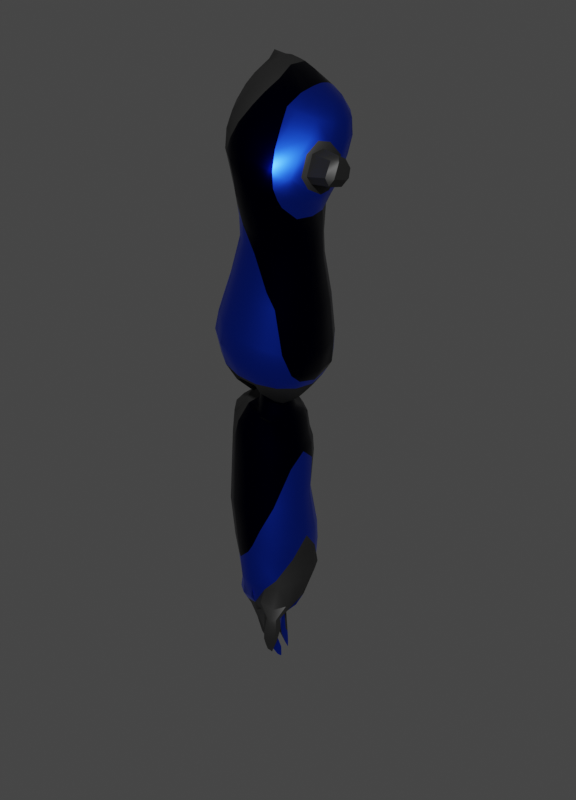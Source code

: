 # Source: BracoDir_3.blend  (saved by Blender 3.6.11; exported with 4.5.12 LTS)
import bpy
from mathutils import Matrix  # noqa: F401  (used for matrix-valued properties, if any)

bpy.ops.wm.read_factory_settings(use_empty=True)
scene = bpy.context.scene
scene.name = 'Scene'

# ---- collections
col_collection = bpy.data.collections.new('Collection'); scene.collection.children.link(col_collection)

# ---- materials (node trees are filled in below, after node groups)
mat_metal_base = bpy.data.materials.new('Metal_Base')
mat_metal_base.use_transparent_shadow = False
mat_azul_petroleo = bpy.data.materials.new('Azul Petroleo')
mat_azul_petroleo.alpha_threshold = 0.0
mat_azul_petroleo.use_transparent_shadow = False
mat_azul_petroleo.roughness = 0.5
mat_azul_petroleo.line_color = (0.0, 0.0, 0.0, 1.0)
mat_metal_cor = bpy.data.materials.new('Metal_Cor')
mat_metal_cor.use_transparent_shadow = False

# ---- node groups
ng_auto_smooth = bpy.data.node_groups.new('Auto Smooth', 'GeometryNodeTree')
_s = ng_auto_smooth.interface.new_socket(name='Geometry', in_out='OUTPUT', socket_type='NodeSocketGeometry')
_s = ng_auto_smooth.interface.new_socket(name='Geometry', in_out='INPUT', socket_type='NodeSocketGeometry')
_s = ng_auto_smooth.interface.new_socket(name='Angle', in_out='INPUT', socket_type='NodeSocketFloat')
_s.subtype = 'ANGLE'
_s.min_value = 0.0
_s.max_value = 3.142
ng_auto_smooth.is_modifier = True
_N = ng_auto_smooth.nodes; _L = ng_auto_smooth.links
n0 = _N.new('NodeGroupOutput'); n0.name = 'Group Output'; n0.location = (480, -100)
n1 = _N.new('NodeGroupInput'); n1.name = 'Group Input'; n1.location = (-420, -300)
n2 = _N.new('NodeGroupInput'); n2.name = 'Group Input.001'; n2.location = (-60, -100)
n3 = _N.new('GeometryNodeSetShadeSmooth'); n3.name = 'Set Shade Smooth'; n3.location = (120, -100)
n3.domain = 'EDGE'
n4 = _N.new('GeometryNodeSetShadeSmooth'); n4.name = 'Set Shade Smooth.001'; n4.location = (300, -100)
n5 = _N.new('GeometryNodeInputMeshEdgeAngle'); n5.name = 'Edge Angle'; n5.location = (-420, -220)
n6 = _N.new('GeometryNodeInputEdgeSmooth'); n6.name = 'Is Edge Smooth'; n6.location = (-60, -160)
n7 = _N.new('GeometryNodeInputShadeSmooth'); n7.name = 'Is Face Smooth'; n7.location = (-240, -340)
n8 = _N.new('FunctionNodeBooleanMath'); n8.name = 'Boolean Math'; n8.location = (-60, -220)
n9 = _N.new('FunctionNodeCompare'); n9.name = 'Compare'; n9.location = (-240, -180)
n9.operation = 'LESS_EQUAL'
_L.new(n5.outputs[0], n9.inputs[0])
_L.new(n4.outputs[0], n0.inputs[0])
_L.new(n1.outputs[1], n9.inputs[1])
_L.new(n9.outputs[0], n8.inputs[0])
_L.new(n7.outputs[0], n8.inputs[1])
_L.new(n2.outputs[0], n3.inputs[0])
_L.new(n6.outputs[0], n3.inputs[1])
_L.new(n3.outputs[0], n4.inputs[0])
_L.new(n8.outputs[0], n3.inputs[2])
n0.is_active_output = True

# ---- material node trees
mat_metal_base.use_nodes = True; mat_metal_base.node_tree.nodes.clear()
_N = mat_metal_base.node_tree.nodes; _L = mat_metal_base.node_tree.links
n0 = _N.new('ShaderNodeBsdfPrincipled'); n0.name = 'Principled BSDF'; n0.location = (10, 300)
n0.distribution = 'GGX'
n0.subsurface_method = 'RANDOM_WALK_SKIN'
n0.inputs[0].default_value = (0.0, 0.0002903, 0.01075, 1.0)
n0.inputs[1].default_value = 1.0
n0.inputs[2].default_value = 0.32
n0.inputs[3].default_value = 1.45
n0.inputs[13].default_value = 0.32
n0.inputs[27].default_value = (0.0, 0.0, 0.0, 1.0)
n0.inputs[28].default_value = 1.0
n1 = _N.new('ShaderNodeOutputMaterial'); n1.name = 'Material Output'; n1.location = (300, 300)
_L.new(n0.outputs[0], n1.inputs[0])
n1.is_active_output = True
mat_azul_petroleo.use_nodes = True; mat_azul_petroleo.node_tree.nodes.clear()
_N = mat_azul_petroleo.node_tree.nodes; _L = mat_azul_petroleo.node_tree.links
n0 = _N.new('ShaderNodeOutputMaterial'); n0.name = 'Material Output'; n0.location = (300, 300)
n1 = _N.new('ShaderNodeBsdfPrincipled'); n1.name = 'Principled BSDF'; n1.location = (10, 300)
n1.distribution = 'GGX'
n1.subsurface_method = 'RANDOM_WALK_SKIN'
n1.inputs[0].default_value = (0.01109, 0.01109, 0.01109, 1.0)
n1.inputs[3].default_value = 1.45
n1.inputs[27].default_value = (0.0, 0.0, 0.0, 1.0)
n1.inputs[28].default_value = 1.0
_L.new(n1.outputs[0], n0.inputs[0])
n0.is_active_output = True
mat_metal_cor.use_nodes = True; mat_metal_cor.node_tree.nodes.clear()
_N = mat_metal_cor.node_tree.nodes; _L = mat_metal_cor.node_tree.links
n0 = _N.new('ShaderNodeBsdfPrincipled'); n0.name = 'Principled BSDF'; n0.location = (10, 300)
n0.distribution = 'GGX'
n0.subsurface_method = 'RANDOM_WALK_SKIN'
n0.inputs[0].default_value = (0.01392, 0.0809, 1.0, 1.0)
n0.inputs[1].default_value = 1.0
n0.inputs[2].default_value = 0.32
n0.inputs[3].default_value = 1.45
n0.inputs[13].default_value = 0.32
n0.inputs[27].default_value = (0.0, 0.0, 0.0, 1.0)
n0.inputs[28].default_value = 1.0
n1 = _N.new('ShaderNodeOutputMaterial'); n1.name = 'Material Output'; n1.location = (300, 300)
_L.new(n0.outputs[0], n1.inputs[0])
n1.is_active_output = True

# ---- world
world_world = bpy.data.worlds.new('World'); scene.world = world_world
world_world.use_nodes = True; world_world.node_tree.nodes.clear()
_N = world_world.node_tree.nodes; _L = world_world.node_tree.links
n0 = _N.new('ShaderNodeOutputWorld'); n0.name = 'World Output'; n0.location = (300, 300)
n1 = _N.new('ShaderNodeBackground'); n1.name = 'Background'; n1.location = (10, 300)
n1.inputs[0].default_value = (0.05088, 0.05088, 0.05088, 1.0)
_L.new(n1.outputs[0], n0.inputs[0])
n0.is_active_output = True
world_world.color = (0.05088, 0.05088, 0.05088)
world_world.use_sun_shadow = False
world_world.sun_shadow_jitter_overblur = 0.0

# ---- meshes
me_bracodir = bpy.data.meshes.new('BracoDir')
me_bracodir.from_pydata([(0.03042, 1.521, 1.462), (0.2374, 1.359, 8.591), (0.6446, 1.396, 1.66), (0.4067, 1.354, 8.643), (1.165, 1.039, 1.828), (0.6292, 1.295, 8.721), (1.513, 0.5065, 1.941), (0.7485, 1.199, 8.738), (1.635, -0.1222, 1.98), (1.023, 1.084, 8.83), (1.513, -0.7508, 1.941), (0.8567, 0.9688, 8.795), (1.165, -1.284, 1.828), (0.6292, 0.8702, 8.725), (0.6446, -1.64, 1.66), (0.4067, 0.7992, 8.649), (0.03042, -1.765, 1.462), (0.2122, 0.7626, 8.589), (-0.5837, -1.64, 1.264), (-0.09687, 0.7826, 8.434), (-1.104, -1.284, 1.096), (-0.2984, 0.8404, 8.339), (-1.452, -0.7508, 0.9833), (-0.4418, 0.9329, 8.273), (-1.526, -0.1222, 0.9439), (-0.4921, 1.046, 8.249), (-1.452, 0.5065, 0.9833), (-0.4393, 1.162, 8.266), (-1.104, 1.039, 1.096), (-0.2991, 1.265, 8.335), (-0.5837, 1.396, 1.264), (-0.1007, 1.338, 8.439), (-0.2881, 0.5806, 0.6902), (0.5162, 0.6076, 0.5637), (0.5733, 0.3094, -0.1325), (0.7084, 0.1337, -0.07346), (0.7559, -0.07351, -0.05272), (0.7084, -0.2808, -0.07346), (0.5733, -0.4564, -0.1325), (0.5162, -0.7754, 0.5637), (-0.2881, -0.856, 0.6902), (-0.3385, -0.5738, -0.1872), (-0.5377, -0.4564, -0.219), (-0.674, -0.2808, -0.1627), (-0.7219, -0.07351, -0.1429), (-0.674, 0.1337, -0.1627), (-0.5377, 0.3094, -0.219), (-0.3385, 0.4268, -0.1872), (-0.3175, 1.051, 5.627), (0.08036, 0.9491, 5.778), (0.4177, 0.6598, 5.906), (0.643, 0.2269, 5.992), (0.7222, -0.2838, 6.022), (0.643, -0.7944, 5.992), (0.4177, -1.227, 5.906), (0.08036, -1.517, 5.778), (-0.3175, -1.618, 5.627), (-0.7154, -1.517, 5.476), (-1.053, -1.227, 5.348), (-1.278, -0.7944, 5.263), (-1.357, -0.2838, 5.233), (-1.278, 0.2269, 5.263), (-1.053, 0.6598, 5.348), (-0.7154, 0.9491, 5.476), (-0.2354, 1.678, 7.915), (0.2897, 1.603, 8.1), (0.7348, 1.39, 8.257), (1.032, 1.071, 8.361), (1.137, 0.6941, 8.398), (1.032, 0.3175, 8.361), (0.7348, -0.001734, 8.257), (0.2897, -0.215, 8.1), (-0.2354, -0.29, 7.915), (-0.7604, -0.215, 7.73), (-1.205, -0.001733, 7.573), (-1.503, 0.3175, 7.469), (-1.607, 0.6941, 7.432), (-1.503, 1.071, 7.469), (-1.205, 1.39, 7.573), (-0.7604, 1.603, 7.73), (0.1209, 1.052, 6.286), (0.5273, 0.7445, 6.431), (0.7988, 0.2844, 6.528), (0.8942, -0.2584, 6.562), (0.7988, -0.8011, 6.528), (0.5273, -1.261, 6.431), (0.1209, -1.569, 6.286), (-0.3585, -1.677, 6.115), (-0.8379, -1.569, 5.944), (-1.244, -1.261, 5.799), (-1.485, -0.8011, 5.702), (-1.599, -0.2584, 5.668), (-1.485, 0.2844, 5.702), (-1.244, 0.7445, 5.799), (-0.8379, 1.052, 5.944), (-0.3585, 1.16, 6.115), (-0.2789, 1.398, 6.804), (0.2795, 1.287, 7.047), (0.7528, 0.9727, 7.254), (1.069, 0.5016, 7.391), (1.18, -0.05405, 7.44), (1.069, -0.6097, 7.391), (0.7528, -1.081, 7.254), (0.2795, -1.396, 7.047), (-0.2789, -1.506, 6.804), (-0.8373, -1.396, 6.56), (-1.311, -1.081, 6.354), (0.4273, -0.6143, -7.655), (-0.05526, -0.9352, -7.207), (-1.627, 0.5016, 6.216), (-1.311, 0.9727, 6.354), (-0.8373, 1.287, 6.56), (-0.2403, 1.621, 7.207), (0.3362, 1.514, 7.442), (0.8249, 1.21, 7.641), (1.093, 0.7552, 7.775), (1.227, 0.2184, 7.841), (1.093, -0.3184, 7.775), (0.8249, -0.7735, 7.641), (0.3362, -1.078, 7.442), (-0.2403, -1.184, 7.207), (-0.8167, -1.078, 6.972), (-1.305, -0.7735, 6.773), (-0.06187, 0.653, -7.149), (-1.735, 0.3469, 6.719), (-1.632, 0.7552, 6.639), (-1.305, 1.21, 6.773), (-0.8167, 1.514, 6.972), (-0.2618, 1.687, 7.597), (0.3012, 1.597, 7.812), (0.7784, 1.339, 7.995), (1.097, 0.9545, 8.117), (1.209, 0.5005, 8.16), (1.097, 0.04656, 8.117), (0.7784, -0.3383, 7.995), (0.3012, -0.5955, 7.812), (-0.2618, -0.6858, 7.597), (-0.8247, -0.5955, 7.381), (-1.302, -0.3383, 7.198), (-1.621, 0.04656, 7.076), (-1.733, 0.5005, 7.033), (-1.621, 0.9545, 7.076), (-1.302, 1.339, 7.198), (-0.8247, 1.597, 7.381), (0.5553, 1.354, 2.2), (1.065, 1.01, 2.356), (1.405, 0.4951, 2.46), (1.524, -0.1124, 2.497), (1.405, -0.7199, 2.46), (1.065, -1.235, 2.356), (0.5553, -1.579, 2.2), (-0.04527, -1.7, 2.016), (-0.6459, -1.579, 1.832), (-1.155, -1.235, 1.676), (-1.495, -0.7199, 1.572), (-1.595, -0.1124, 1.565), (-1.495, 0.4951, 1.572), (-1.155, 1.01, 1.676), (-0.6459, 1.354, 1.832), (-0.04527, 1.475, 2.016), (-0.293, 0.9379, 4.263), (0.1282, 0.8535, 4.403), (0.4852, 0.6132, 4.522), (0.7238, 0.2535, 4.602), (0.8076, -0.1708, 4.629), (0.7238, -0.5951, 4.602), (0.4852, -0.9548, 4.522), (0.1282, -1.195, 4.403), (-0.293, -1.28, 4.263), (-0.7142, -1.195, 4.123), (-1.071, -0.9548, 4.004), (-1.31, -0.5951, 3.924), (-1.394, -0.1708, 3.897), (-1.31, 0.2535, 3.924), (-1.071, 0.6132, 4.004), (-0.7142, 0.8535, 4.123), (1.446, -0.1319, 1.202), (1.321, 0.421, 1.156), (-0.4378, -1.467, 0.7171), (0.09439, -1.577, 0.8512), (-0.889, 0.8898, 0.6033), (-1.19, 0.421, 0.5273), (1.078, 0.8898, 1.099), (0.6266, 1.203, 0.9854), (0.6266, -1.467, 0.9854), (1.078, -1.154, 1.099), (-1.296, -0.1319, 0.5006), (-1.19, -0.6848, 0.5273), (1.321, -0.6848, 1.156), (-0.889, -1.154, 0.6033), (-0.4378, 1.203, 0.7171), (0.09439, 1.313, 0.8512), (1.155, -0.1416, 0.632), (-0.3599, -1.21, 0.3211), (-0.7246, 0.6764, 0.2505), (0.8651, 0.6764, 0.5585), (0.4748, -1.21, 0.4878), (-1.054, -0.1416, 0.1867), (1.07, -0.5843, 0.6154), (-0.7246, -0.9596, 0.2505), (-0.3599, 0.9272, 0.3211), (1.07, 0.3011, 0.6154), (-0.2636, -1.298, 0.5498), (-0.9682, 0.3011, 0.2033), (0.5004, 0.9272, 0.4878), (0.8651, -0.9596, 0.5585), (-0.9682, -0.5843, 0.2033), (-0.1755, 1.015, 0.5755), (-0.2942, 0.9222, 4.809), (0.1155, 0.8366, 4.945), (0.4628, 0.5929, 5.06), (0.6948, 0.2281, 5.137), (0.7763, -0.2023, 5.164), (0.6948, -0.6326, 5.137), (0.4628, -0.9974, 5.06), (0.1155, -1.241, 4.945), (-0.2942, -1.327, 4.809), (-0.7038, -1.241, 4.673), (-1.051, -0.9974, 4.558), (-1.283, -0.6326, 4.481), (-1.365, -0.2023, 4.454), (-1.283, 0.2281, 4.481), (-1.051, 0.5929, 4.558), (-0.7038, 0.8366, 4.673), (0.3508, 1.174, 3.255), (0.7871, 0.8793, 3.393), (1.079, 0.4386, 3.486), (1.181, -0.08119, 3.518), (1.079, -0.601, 3.486), (0.7871, -1.042, 3.393), (0.3508, -1.336, 3.255), (-0.1639, -1.44, 3.092), (-0.6786, -1.336, 2.929), (-1.115, -1.042, 2.791), (-1.406, -0.601, 2.699), (-1.499, -0.08119, 2.681), (-1.406, 0.4386, 2.699), (-1.115, 0.8793, 2.791), (-0.6786, 1.174, 2.929), (-0.1639, 1.277, 3.092), (0.2117, 1.129, 6.622), (0.6653, 0.8143, 6.801), (0.9683, 0.3439, 6.92), (1.075, -0.2111, 6.962), (0.9683, -0.766, 6.92), (0.6653, -1.237, 6.801), (0.2117, -1.551, 6.622), (-0.3233, -1.661, 6.41), (-0.8582, -1.551, 6.199), (-1.312, -1.237, 6.02), (-1.572, -0.766, 5.9), (-1.66, -0.3445, 5.858), (-1.572, 0.3439, 5.9), (-1.312, 0.8143, 6.02), (-0.8582, 1.129, 6.199), (-0.3233, 1.239, 6.41), (-0.147, 1.56, 8.226), (0.3165, 1.514, 8.379), (0.7095, 1.371, 8.509), (0.95, 1.15, 8.572), (1.06, 0.8888, 8.591), (0.95, 0.6271, 8.574), (0.7095, 0.4041, 8.513), (0.3165, 0.2507, 8.384), (-0.147, 0.1925, 8.231), (-0.5944, 0.2361, 8.054), (-0.9717, 0.3779, 7.912), (-1.23, 0.5954, 7.815), (-1.321, 0.8556, 7.78), (-1.228, 1.119, 7.81), (-0.9722, 1.345, 7.909), (-0.5973, 1.5, 8.057), (0.481, 0.3681, -0.1383), (0.4981, -0.5151, -0.141), (0.003782, 0.2658, 0.8317), (0.3835, 0.2364, 0.8639), (0.435, -0.3622, 0.8783), (0.3835, -0.3834, 0.8639), (0.003782, -0.4128, 0.8317), (-0.1465, -0.392, 0.8277), (-0.1465, 0.245, 0.8277), (0.435, 0.2151, 0.8783), (-0.2609, 0.468, 0.5853), (0.3981, 0.4268, 0.6298), (0.5845, -0.5151, 0.6572), (0.3981, -0.5738, 0.6298), (-0.03287, -0.6151, 0.5853), (-0.329, -0.5738, 0.5685), (-0.329, 0.4268, 0.5685), (0.5845, 0.3681, 0.6572), (0.3067, -1.24, 0.5683), (0.3225, 0.9604, 0.5807), (0.06396, 0.4318, -0.2092), (0.2229, 0.3947, -0.2098), (0.1621, 1.333, -4.812), (0.4529, 1.516, -2.422), (0.6119, 1.234, -4.886), (0.8978, 1.42, -2.422), (0.9932, 0.9538, -4.948), (1.275, 1.148, -2.423), (1.248, 0.5337, -4.989), (1.527, 0.7403, -2.423), (1.337, 0.03825, -5.004), (1.616, 0.2596, -2.423), (1.248, -0.4572, -4.989), (1.527, -0.2211, -2.423), (0.9932, -0.8773, -4.948), (1.275, -0.6287, -2.423), (0.6119, -1.158, -4.886), (0.8978, -0.901, -2.422), (0.1621, -1.257, -4.812), (0.4529, -0.9966, -2.422), (-0.2877, -1.158, -4.739), (0.007923, -0.901, -2.421), (-0.669, -0.8773, -4.677), (-0.3693, -0.6287, -2.421), (-0.9238, -0.4572, -4.636), (-0.6213, -0.2211, -2.421), (-1.013, 0.03825, -4.621), (-0.7098, 0.2596, -2.421), (-0.9238, 0.5337, -4.636), (-0.6213, 0.7403, -2.421), (-0.669, 0.9538, -4.677), (-0.3693, 1.148, -2.421), (-0.2877, 1.234, -4.739), (0.007923, 1.42, -2.421), (0.3577, 0.289, -0.2103), (0.4477, 0.1309, -0.2106), (0.4794, -0.05563, -0.2107), (0.4477, -0.2421, -0.2106), (0.3577, -0.4003, -0.2103), (0.2229, -0.5059, -0.2098), (0.06396, -0.543, -0.2092), (-0.09501, -0.5059, -0.2086), (-0.2298, -0.4003, -0.2081), (-0.3198, -0.2421, -0.2078), (-0.3514, -0.05563, -0.2077), (-0.3198, 0.1309, -0.2078), (-0.2298, 0.289, -0.2081), (-0.09501, 0.3947, -0.2086), (0.0645, 0.4632, 0.9913), (-0.1055, 0.4235, 0.9919), (-0.2496, 0.3105, 0.9924), (-0.3459, 0.1415, 0.9928), (-0.3797, -0.05797, 0.9929), (-0.3459, -0.2574, 0.9928), (-0.2496, -0.4265, 0.9924), (-0.1055, -0.5395, 0.9919), (0.0645, -0.5791, 0.9913), (0.2345, -0.5395, 0.9907), (0.3786, -0.4265, 0.9902), (0.4749, -0.2574, 0.9898), (0.5087, -0.05797, 0.9897), (0.4749, 0.1415, 0.9898), (0.3786, 0.3105, 0.9902), (0.2345, 0.4235, 0.9907), (-0.01252, 1.311, -5.961), (0.3523, 1.209, -6.02), (0.6616, 0.9169, -6.07), (0.8682, 0.4799, -6.104), (0.9408, -0.03552, -6.116), (0.8682, -0.551, -6.104), (0.6616, -0.9879, -6.07), (0.3523, -1.28, -6.02), (-0.01252, -1.382, -5.961), (-0.3773, -1.28, -5.901), (-0.6866, -0.9879, -5.851), (-0.8933, -0.551, -5.817), (-0.9658, -0.03552, -5.805), (-0.8933, 0.4799, -5.817), (-0.6866, 0.9169, -5.851), (-0.3773, 1.209, -5.901), (-0.04672, 1.261, -6.206), (0.3441, 1.163, -6.269), (0.6755, 0.8823, -6.323), (0.8969, 0.4624, -6.359), (0.9746, -0.033, -6.372), (0.8969, -0.5284, -6.359), (0.6755, -0.9483, -6.323), (0.3441, -1.229, -6.269), (-0.04672, -1.327, -6.206), (-0.4376, -1.229, -6.142), (-0.7689, -0.9483, -6.088), (-0.9903, -0.5284, -6.052), (-1.068, -0.033, -6.04), (-0.9903, 0.4624, -6.052), (-0.7689, 0.8823, -6.088), (-0.4376, 1.163, -6.142), (-0.03787, 0.9505, -6.99), (0.4976, 0.9764, -7.05), (0.8101, 0.7526, -7.101), (1.019, 0.4177, -7.135), (1.092, 0.02268, -7.146), (1.019, -0.3724, -7.135), (0.8101, -0.7073, -7.101), (0.4976, -0.931, -7.05), (0.129, -1.01, -6.99), (-0.3201, -1.262, -6.647), (-0.665, -1.138, -6.837), (-0.8955, -0.7835, -6.799), (-0.9764, -0.3652, -6.786), (-0.8955, 0.05298, -6.799), (-0.665, 0.4075, -6.837), (-0.3201, 0.6444, -6.893), (0.3655, 1.255, -3.652), (0.8214, 1.163, -3.726), (1.208, 0.901, -3.789), (1.466, 0.5094, -3.831), (1.557, 0.04747, -3.846), (1.466, -0.4145, -3.831), (1.208, -0.8061, -3.789), (0.8214, -1.068, -3.726), (0.3655, -1.16, -3.652), (-0.09044, -1.068, -3.578), (-0.4593, -0.8061, -3.515), (-0.7352, -0.4145, -3.473), (-0.8259, 0.04747, -3.458), (-0.7352, 0.5094, -3.473), (-0.4484, 0.901, -3.515), (-0.09044, 1.163, -3.578), (0.03927, 0.5444, -0.5979), (-0.4331, 0.1861, -0.6293), (-0.3223, -0.4465, -0.622), (0.2349, -0.5723, -0.5848), (0.5506, -0.03605, -0.5638), (0.2349, 0.5002, -0.5848), (-0.1487, 0.4686, -0.6143), (-0.3223, 0.3744, -0.622), (-0.4721, -0.03605, -0.6319), (-0.4331, -0.2582, -0.6293), (-0.1564, -0.5723, -0.6109), (0.03927, -0.6165, -0.5979), (0.4008, -0.4465, -0.5738), (0.5117, -0.2582, -0.5664), (0.5117, 0.1861, -0.5664), (0.4008, 0.3744, -0.5738), (0.2483, 1.128, -0.8048), (-0.0562, 1.022, -0.9285), (-0.5767, 0.2355, -1.126), (-0.06741, -0.5892, -0.9278), (0.8317, -0.3957, -0.5777), (1.011, 0.5771, -0.508), (-0.5139, 0.5771, -1.102), (-0.3351, -0.3957, -1.032), (0.5641, -0.5892, -0.6819), (1.073, 0.2355, -0.4836), (0.5641, 1.06, -0.6819), (-0.3351, 0.8667, -1.032), (-0.5139, -0.1061, -1.102), (0.2483, -0.6571, -0.8048), (1.011, -0.1061, -0.508), (0.8317, 0.8667, -0.5777), (-0.4994, 0.4214, -0.9186), (-0.3699, -0.4302, -0.8852), (0.2813, -0.5996, -0.7173), (0.6501, 0.1223, -0.6222), (0.2813, 0.8443, -0.7173), (-0.3699, 0.6749, -0.8852), (-0.4994, -0.1767, -0.9186), (0.05262, -0.6591, -0.7762), (0.6047, -0.1767, -0.6339), (0.4751, 0.6749, -0.6673), (0.05262, 0.9038, -0.7762), (-0.1676, 0.8074, -0.8371), (-0.5449, 0.1223, -0.9303), (-0.176, -0.5996, -0.8352), (0.4751, -0.4302, -0.6673), (0.6047, 0.4214, -0.6339), (0.4783, 1.353, -1.294), (0.06804, 1.245, -1.458), (-0.6139, 0.2656, -1.725), (0.06034, -0.739, -1.459), (1.251, -0.5033, -0.9892), (1.487, 0.6817, -0.8957), (-0.5307, 0.6817, -1.693), (-0.294, -0.5033, -1.599), (0.8962, -0.739, -1.129), (1.57, 0.2656, -0.8628), (0.8962, 1.27, -1.129), (-0.294, 1.034, -1.599), (-0.5307, -0.1506, -1.693), (0.4783, -0.8218, -1.294), (1.487, -0.1506, -0.8957), (1.251, 1.034, -0.9892), (0.4604, 1.482, -1.793), (0.03034, 1.375, -1.876), (-0.6737, 0.2724, -2.014), (0.02638, -0.8449, -1.877), (1.262, -0.5827, -1.637), (1.508, 0.7352, -1.589), (-0.5874, 0.7352, -1.997), (-0.3416, -0.5827, -1.949), (0.8944, -0.8449, -1.708), (1.595, 0.2724, -1.572), (0.8944, 1.39, -1.708), (-0.3416, 1.127, -1.949), (-0.5874, -0.1904, -1.997), (0.4604, -0.9369, -1.793), (1.508, -0.1904, -1.589), (1.262, 1.127, -1.637), (-1.487, -0.4725, 6.859), (-1.69, -0.1646, 5.999), (-1.608, -0.2012, 6.957), (-1.751, 0.1575, 6.631), (-1.519, -0.7214, 6.355), (-1.711, 0.02181, 6.761), (-1.703, 0.1525, 6.271), (-1.614, -0.6643, 6.179), (-2.272, -0.4438, 6.78), (-2.279, -0.6238, 6.399), (-2.29, -0.002571, 6.558), (-2.357, -0.217, 6.319), (-2.098, -0.7417, 6.43), (-2.181, -0.3359, 6.909), (-2.091, -0.533, 6.809), (-2.243, -0.278, 6.144), (-2.248, -0.1508, 6.806), (-2.271, -0.03529, 6.311), (-2.172, -0.6887, 6.228), (0.2968, -0.4708, -7.65), (0.3878, 0.8334, -7.656), (0.6902, 0.7799, -7.503), (0.9465, 0.6275, -7.372), (1.082, 0.3995, -7.285), (1.13, 0.04322, -7.298), (1.076, -0.2286, -7.325), (0.9239, -0.4313, -7.402), (0.696, -0.5667, -7.518), (0.2679, 0.6267, -7.659), (0.8224, 0.9881, -5.544), (0.4782, 1.28, -5.488), (1.052, -0.4775, -5.582), (1.133, 0.03714, -5.595), (0.07219, 1.382, -5.422), (0.07219, -1.308, -5.422), (0.4782, -1.205, -5.488), (-0.9081, -0.4775, -5.263), (-0.6781, -0.9138, -5.3), (-0.6781, 0.9881, -5.3), (-0.9081, 0.5518, -5.263), (-0.3338, 1.28, -5.356), (1.052, 0.5518, -5.582), (0.8224, -0.9138, -5.544), (-0.3338, -1.205, -5.356), (-0.9888, 0.03714, -5.249), (0.975, -0.5233, -6.738), (1.052, -0.0533, -6.751), (0.7546, -0.9218, -6.703), (0.4247, -1.188, -6.649), (0.03548, -1.282, -6.586), (0.4247, 1.081, -6.649), (0.03548, 1.175, -6.586), (0.7546, 0.8152, -6.703), (0.975, 0.4167, -6.738), (-0.5393, -0.8423, -7.556), (-0.3887, -0.9106, -7.5), (-0.3887, -1.139, -7.591), (-0.5393, -1.368, -7.556), (-0.7354, -1.306, -7.524), (-0.8665, -1.214, -7.503), (-0.9125, -1.105, -7.496), (-0.8665, -0.9962, -7.503), (-0.7354, -0.9039, -7.524), (-0.5068, -0.8959, -7.841), (-0.3883, -0.9208, -7.772), (-0.3883, -1.131, -7.772), (-0.5068, -1.341, -7.841), (-0.653, -1.289, -7.939), (-0.7507, -1.211, -8.005), (-0.785, -1.119, -8.028), (-0.7507, -1.026, -8.005), (-0.653, -0.9482, -7.939), (-0.4359, -0.8892, -8.191), (-0.4078, -0.9324, -7.988), (-0.4078, -1.076, -7.988), (-0.4359, -1.184, -8.191), (-0.473, -1.134, -8.386), (-0.4978, -1.079, -8.451), (-0.5659, -1.048, -8.503), (-0.4978, -1.016, -8.517), (-0.473, -0.9399, -8.386), (0.8094, 0.103, -7.312), (0.4113, 0.09712, -7.82), (1.056, 0.2202, -7.141), (0.3772, -0.4402, -8.232), (0.2955, -0.2906, -8.208), (0.7203, 0.09827, -7.984), (0.8853, -0.03123, -7.974), (0.8466, -0.1612, -7.994), (0.7364, -0.3078, -8.05), (0.5716, -0.4058, -8.133), (0.2799, -0.03123, -8.281), (0.275, -0.3851, -8.511), (0.2069, -0.237, -8.454), (0.4355, 0.02882, -8.801), (0.5932, -0.03767, -8.813), (0.569, -0.1706, -8.79), (0.5, -0.2834, -8.724), (0.3968, -0.3587, -8.627), (0.2141, -0.06473, -8.454), (0.1072, -0.3315, -8.889), (0.1273, -0.2558, -8.764), (-0.04431, 0.005822, -9.256), (-0.09675, -0.04836, -9.518), (-0.1502, -0.1567, -9.452), (-0.09607, -0.2486, -9.349), (0.04986, -0.31, -9.138), (0.1359, -0.04836, -8.764), (0.449, 0.7399, -8.196), (0.6289, 0.708, -8.105), (0.7815, 0.6174, -8.028), (0.8477, 0.4817, -7.976), (0.3939, 0.5838, -8.145), (0.3925, 0.1893, -8.236), (0.7267, 0.1601, -7.991), (0.35, 0.7287, -8.533), (0.4705, 0.7016, -8.655), (0.5728, 0.6247, -8.758), (0.6053, 0.5095, -8.827), (0.2927, 0.5728, -8.494), (0.3033, 0.33, -8.498), (0.4784, 0.3463, -8.824), (0.07505, 0.4601, -8.972), (0.04205, 0.4416, -9.176), (-0.007292, 0.3884, -9.317), (-0.06748, 0.309, -9.432), (0.1017, 0.3967, -8.859), (0.07632, 0.1745, -8.901), (-0.05844, 0.1952, -9.199), (-0.3903, -0.6559, -7.139), (-0.5575, -0.7455, -7.101), (-0.8473, -0.9215, -7.041), (-0.8848, -1.047, -7.091), (-0.689, -1.282, -7.123), (-0.5575, -1.254, -7.101), (-0.7753, -0.8168, -7.065), (-0.3172, -1.093, -7.139), (-0.8447, -1.181, -7.099), (-1.622, 0.02903, 5.876), (-1.691, 0.3061, 6.262), (-1.446, -0.8472, 6.355), (-0.269, -0.09305, -7.172), (-1.476, -0.2332, 7.132), (-1.407, -0.6042, 6.856), (-0.05526, -0.01496, -7.384), (-1.598, -0.77, 6.071), (-0.7241, -0.2483, -7.056), (-0.905, -0.3163, -6.988), (-0.4577, -0.1611, -7.111), (0.5013, -1.197, -5.384), (0.008217, -1.223, -4.787), (0.1344, -1.279, -5.023), (-0.2022, -1.119, -4.236), (1.081, 0.01752, -5.736), (1.015, -0.4923, -5.687), (0.5053, 1.271, -5.366), (1.079, 0.01665, -5.742), (-0.2034, 1.204, -4.243), (0.0005556, 1.298, -4.786), (1.014, 0.5367, -5.692), (0.1319, 1.356, -5.04), (-0.5674, 0.8983, 8.194), (-1.045, -1.421, 6.125), (-0.5634, 0.681, 8.168), (-0.5089, -0.2509, 7.819), (-0.5484, 0.2316, 8.072), (-0.9399, -1.327, 6.515), (-0.5508, 0.2894, 8.087), (-0.6426, -0.6247, 7.451), (-0.5682, 1.04, 8.199), (-1.176, -1.249, 5.639), (-1.122, -1.354, 5.843), (-1.176, 0.7145, 5.639), (-0.9399, 1.219, 6.515), (-1.045, 0.999, 6.125), (-1.122, 0.8374, 5.843), (-0.6487, 1.625, 7.449), (-0.5196, 1.638, 7.815), (-0.5524, 1.506, 8.074), (-0.5666, 1.158, 8.186), (-0.5545, 1.485, 8.09), (-0.5639, 1.293, 8.165), (0.3685, -1.057, 7.455), (0.6778, -1.006, 6.485), (0.7399, -0.7986, 6.325), (0.6112, -1.246, 6.656), (0.4328, -1.294, 7.114), (0.2241, -0.2244, 8.077), (0.1507, 0.2298, 8.329), (0.5695, -1.303, 6.763), (0.612, 0.7874, 6.658), (0.685, 0.4773, 6.487), (0.7457, 0.2648, 6.345), (0.5723, 0.8788, 6.764), (0.372, 1.492, 7.457), (0.2235, 1.613, 8.077), (0.1506, 1.531, 8.324), (0.4396, 1.181, 7.117), (0.8213, -0.2691, 6.333), (-0.586, -0.9242, -7.894), (-0.8618, -0.9779, -7.39), (-0.8148, -0.9598, -7.511), (-0.6875, -0.9297, -7.766), (-1.368, -0.1288, 0.6391), (-0.8844, -1.197, 2.864), (0.446, -1.083, 5.375), (-0.6904, -1.29, 3.323), (0.6633, -0.7312, 5.658), (-1.338, -0.7221, 0.7845), (-1.286, -1.005, 1.037), (1.512, -0.2689, -2.771), (1.596, 0.1893, -2.895), (1.057, -0.7294, -1.677), (0.7269, -0.4058, -0.604), (0.7311, -0.4684, -0.6169), (0.7246, -0.1558, -0.5967), (1.057, 1.274, -1.677), (0.718, 0.4649, -0.5988), (0.7249, 0.944, -0.6193), (1.512, 0.6833, -2.771), (0.7203, 0.8068, -0.6057), (-1.286, 0.7608, 1.037), (0.6627, 0.2273, 5.666), (-1.338, 0.4693, 0.7845), (0.4464, 0.6172, 5.368), (-0.6911, 1.061, 3.348), (-0.9071, 1.02, 2.857), (0.7451, -0.2493, 5.783), (0.7201, 0.141, -0.5993)], [], [(256, 1, 696), (257, 3, 5, 258), (258, 5, 7, 259), (259, 7, 9, 260), (260, 9, 11, 261), (261, 11, 13, 262), (262, 13, 15, 263), (263, 15, 17, 688), (264, 17, 19, 667, 665), (265, 667, 663, 266), (266, 663, 661, 267), (267, 661, 669, 268), (268, 669, 679, 269), (269, 679, 681, 270), (3, 1, 17, 15, 13, 11, 9, 7, 5), (270, 681, 680, 271), (271, 680, 678), (201, 192, 36, 35), (32, 33, 283, 282), (202, 193, 41, 40), (203, 194, 46, 45), (204, 195, 34, 272, 33), (205, 196, 39, 273, 38), (206, 197, 44, 43), (192, 198, 37, 36), (193, 199, 42, 41), (194, 200, 47, 46), (195, 201, 35, 34), (196, 290, 202, 40, 39), (207, 291, 204, 33, 32), (197, 203, 45, 44), (198, 205, 38, 37), (199, 206, 43, 42), (200, 207, 32, 47), (223, 63, 48, 208), (222, 62, 63, 223), (221, 61, 62, 222), (220, 60, 61, 221), (219, 59, 60, 220), (218, 58, 59, 219), (217, 57, 58, 218), (216, 56, 57, 217), (215, 55, 56, 216), (214, 705, 215), (213, 707, 705, 214), (212, 727, 707, 213), (211, 722, 727, 212), (210, 724, 722, 211), (209, 724, 210), (208, 48, 49, 209), (143, 79, 677, 676), (142, 78, 79, 143), (141, 77, 78, 142), (140, 76, 77, 141), (139, 75, 76, 140), (138, 74, 75, 139, 642), (137, 73, 74, 138), (136, 72, 664, 668), (135, 687, 72, 136), (134, 70, 71, 135), (133, 69, 70, 134), (132, 68, 69, 133), (131, 67, 68, 132), (130, 66, 67, 131), (129, 65, 66, 130), (128, 64, 695, 129), (48, 95, 80, 49), (49, 80, 81, 50), (50, 81, 691, 692, 51), (51, 692, 698, 52), (52, 698, 684, 53), (53, 684, 683, 85, 54), (54, 85, 86, 55), (55, 86, 87, 56), (56, 87, 88, 57), (57, 88, 671, 670, 58), (58, 670, 59), (59, 90, 91, 60), (60, 91, 92, 61), (61, 672, 62), (62, 672, 675, 94, 63), (63, 94, 95, 48), (255, 96, 97, 240), (240, 97, 697, 693), (241, 98, 99, 242), (242, 99, 100, 243), (243, 100, 101, 244), (244, 101, 102, 245), (245, 102, 686, 689), (246, 103, 104, 247), (247, 104, 105, 248), (248, 105, 666, 662), (249, 106, 640, 645, 250), (250, 645, 251), (251, 501, 506, 639, 638), (252, 109, 110, 253), (253, 110, 673, 674), (254, 111, 96, 255), (96, 112, 113, 97), (97, 113, 694, 697), (98, 114, 115, 99), (99, 115, 116, 100), (100, 116, 117, 101), (101, 117, 118, 102), (102, 118, 682, 686), (103, 119, 120, 104), (104, 120, 121, 105), (105, 121, 666), (106, 122, 643, 640), (503, 506, 517, 510), (504, 500, 514, 512), (109, 125, 126, 110), (110, 126, 127, 673), (111, 127, 112, 96), (112, 128, 129, 113), (113, 129, 694), (114, 130, 131, 115), (115, 131, 132, 116), (116, 132, 133, 117), (117, 133, 134, 118), (118, 134, 135, 682), (119, 135, 136, 120), (120, 136, 668, 121), (121, 137, 138, 122), (122, 138, 642, 643), (505, 503, 510, 516), (125, 141, 142, 126), (126, 142, 143, 127), (127, 676, 128, 112), (0, 159, 144, 2), (2, 144, 145, 4), (4, 145, 146, 6), (6, 146, 147, 8), (8, 147, 148, 10), (10, 148, 149, 12), (12, 149, 150, 14), (14, 150, 151, 16), (16, 151, 152, 18), (18, 152, 153, 20), (20, 153, 709), (22, 154, 155, 24), (24, 155, 156, 26), (26, 156, 157, 721), (28, 157, 158, 30), (30, 158, 159, 0), (239, 160, 161, 224), (224, 161, 162, 225), (225, 162, 163, 226), (226, 163, 164, 227), (227, 164, 165, 228), (228, 165, 166, 229), (229, 166, 167, 230), (230, 167, 168, 231), (231, 168, 706, 232), (232, 706, 704), (233, 170, 171, 234), (234, 171, 172, 235), (235, 172, 173, 236), (236, 173, 174, 237), (237, 174, 175, 725, 726), (238, 725, 160, 239), (30, 0, 191, 190), (20, 709, 708, 187, 189), (10, 12, 185, 188), (24, 26, 723, 703), (0, 2, 183, 191), (14, 16, 179, 184), (4, 6, 177, 182), (28, 30, 190, 180), (18, 20, 189, 178), (8, 10, 188, 176), (22, 24, 703, 708), (12, 14, 184, 185), (2, 4, 182, 183), (26, 721, 723), (16, 18, 178, 179), (6, 8, 176, 177), (190, 191, 207, 200), (189, 187, 206, 199), (188, 185, 205, 198), (186, 181, 203, 197), (191, 183, 291, 207), (184, 179, 290, 196), (182, 177, 201, 195), (180, 190, 200, 194), (178, 189, 199, 193), (176, 188, 198, 192), (187, 186, 197, 206), (185, 184, 196, 205), (183, 182, 195, 204), (181, 180, 194, 203), (179, 178, 193, 202), (177, 176, 192, 201), (160, 208, 209), (161, 209, 210, 162), (162, 210, 211, 163), (163, 211, 212, 164), (164, 212, 213, 165), (165, 213, 214, 166), (166, 214, 215, 167), (167, 215, 168), (168, 216, 217, 169), (169, 217, 218, 170), (170, 218, 219, 171), (171, 219, 220, 172), (172, 220, 221, 173), (173, 221, 222, 174), (174, 222, 223, 175), (175, 223, 208, 160), (158, 238, 239, 159), (157, 726, 238, 158), (156, 236, 237, 157), (155, 235, 236, 156), (154, 234, 235, 155), (153, 233, 234, 154), (152, 232, 704, 153), (151, 231, 232, 152), (150, 230, 231, 151), (149, 229, 230, 150), (148, 228, 229, 149), (147, 227, 228, 148), (146, 226, 227, 147), (145, 225, 226, 146), (144, 224, 225, 145), (159, 239, 224, 144), (94, 254, 255, 95), (93, 253, 674, 675), (92, 252, 253, 93), (91, 251, 638, 252, 92), (90, 250, 251, 91), (89, 249, 250, 90), (88, 248, 662, 671), (87, 247, 248, 88), (86, 246, 247, 87), (85, 685, 689, 246, 86), (84, 244, 245, 685, 683), (83, 243, 244, 84), (82, 242, 243, 83), (81, 690, 691), (80, 240, 693, 690, 81), (95, 255, 240, 80), (79, 271, 678, 677), (78, 270, 271, 79), (77, 269, 270, 78), (76, 268, 269, 77), (75, 267, 268, 76), (74, 266, 267, 75), (73, 265, 266, 74), (72, 264, 665, 664), (71, 263, 688, 687), (70, 262, 263, 71), (69, 261, 262, 70), (68, 260, 261, 69), (67, 259, 260, 68), (66, 258, 259, 67), (65, 257, 258, 66), (64, 256, 696, 695), (273, 272, 34, 35, 36, 37, 38), (47, 41, 42, 43, 44, 45, 46), (274, 275, 281, 276, 277, 278, 279, 280), (272, 273, 284, 289), (33, 272, 289, 283), (39, 40, 286, 285), (41, 47, 288, 287), (40, 41, 287, 286), (273, 39, 285, 284), (47, 32, 282, 288), (275, 274, 282, 283), (277, 276, 284, 285), (278, 277, 285, 286), (279, 278, 286, 287), (274, 280, 288, 282), (281, 275, 283, 289), (276, 281, 289, 284), (280, 279, 287, 288), (290, 179, 202), (291, 183, 204), (422, 430, 333, 334), (404, 295, 297, 405), (423, 432, 330, 331), (405, 297, 299, 406), (424, 434, 327, 328), (406, 299, 719, 407), (425, 420, 292, 293), (407, 719, 711, 408), (420, 426, 339, 292), (408, 711, 710, 409), (427, 421, 337, 338), (409, 710, 307, 410), (429, 422, 334, 335), (410, 307, 309, 411), (431, 423, 331, 332), (411, 309, 311, 412), (433, 424, 328, 329), (412, 311, 313, 413), (435, 425, 293, 326), (413, 313, 315, 414), (426, 427, 338, 339), (414, 317, 415), (428, 429, 335, 336), (415, 317, 319, 416), (430, 431, 332, 333), (416, 319, 321, 417), (432, 433, 329, 330), (417, 321, 418), (434, 435, 326, 327), (338, 337, 343, 342), (418, 323, 325, 419), (421, 428, 336, 337), (419, 325, 295, 404), (530, 529, 358, 357), (355, 340, 341, 342, 343, 344, 345, 346, 347, 348, 349, 350, 351, 352, 353, 354), (335, 334, 346, 345), (292, 339, 341, 340), (332, 331, 349, 348), (329, 328, 352, 351), (326, 293, 355, 354), (339, 338, 342, 341), (336, 335, 345, 344), (333, 332, 348, 347), (330, 329, 351, 350), (327, 326, 354, 353), (337, 336, 344, 343), (334, 333, 347, 346), (331, 330, 350, 349), (328, 327, 353, 352), (293, 292, 340, 355), (369, 370, 386, 385), (532, 531, 654, 653), (533, 530, 357, 356), (535, 534, 364, 363), (537, 536, 366), (539, 538, 370), (540, 533, 356, 371), (541, 532, 653, 656, 659), (542, 535, 363, 362), (543, 537, 366, 365), (544, 539, 369, 368), (529, 541, 659), (531, 542, 654), (534, 543, 365, 364), (536, 544, 368, 367), (538, 540, 371, 370), (383, 384, 400, 399), (362, 363, 379, 378), (370, 387, 386), (363, 364, 380, 379), (356, 357, 373, 372), (371, 356, 372, 387), (364, 365, 381, 380), (357, 358, 374, 373), (365, 366, 381), (358, 359, 375, 374), (366, 367, 383, 382), (359, 360, 376, 375), (367, 368, 384, 383), (360, 361, 377, 376), (368, 369, 385, 384), (361, 362, 378, 377), (123, 388, 520, 528), (546, 545, 393, 392), (384, 385, 401, 400), (545, 547, 394, 393), (385, 386, 402, 401), (547, 548, 395, 394), (386, 387, 403, 402), (548, 549, 396, 395), (551, 550, 389, 388), (387, 372, 551, 388, 123, 403), (380, 381, 396, 549), (550, 552, 390), (381, 382, 398, 397), (552, 553, 391, 390), (382, 383, 399, 398), (553, 546, 392, 583, 391), (324, 657, 658), (322, 418, 657, 324), (320, 417, 418, 322), (318, 416, 417, 320), (316, 415, 416, 318), (314, 414, 415, 316), (312, 652, 414, 314), (310, 412, 413, 652, 650), (308, 411, 412, 310), (306, 410, 411, 308), (304, 409, 410, 306), (302, 408, 409, 304), (300, 407, 408, 302), (298, 406, 407, 300), (296, 405, 406, 298), (294, 404, 405, 296), (452, 464, 428, 421), (467, 461, 435, 434), (466, 460, 433, 432), (465, 459, 431, 430), (464, 458, 429, 428), (463, 457, 427, 426), (461, 456, 425, 435), (460, 455, 424, 433), (459, 454, 423, 431), (458, 453, 422, 429), (457, 452, 421, 427), (462, 463, 426, 420), (456, 462, 420, 425), (455, 467, 434, 424), (454, 466, 432, 423), (453, 465, 430, 422), (475, 471, 439, 443), (476, 472, 440, 714), (477, 473, 441, 445), (478, 468, 436, 446), (468, 469, 437, 436), (479, 474, 442, 447), (480, 475, 443, 448), (481, 476, 444, 449), (482, 477, 445, 450), (483, 478, 718, 451), (469, 479, 447, 437), (470, 480, 448, 438), (471, 481, 449, 439), (472, 482, 450, 440), (473, 483, 451, 441), (474, 470, 438, 442), (443, 439, 465, 453), (444, 714, 713, 466, 454), (445, 441, 717, 728), (446, 436, 462, 456), (436, 437, 463, 462), (447, 442, 452, 457), (448, 443, 453, 458), (449, 444, 454, 459), (450, 445, 728, 715), (451, 718, 720), (437, 447, 457, 463), (438, 448, 458, 464), (439, 449, 459, 465), (440, 450, 715, 713), (441, 451, 720, 717), (442, 438, 464, 452), (490, 486, 470, 474), (489, 499, 483, 473), (488, 498, 482, 472), (487, 497, 481, 471), (486, 496, 480, 470), (485, 495, 479, 469), (499, 716, 478, 483), (498, 493, 477, 482), (497, 492, 476, 481), (496, 491, 475, 480), (495, 490, 474, 479), (484, 485, 469, 468), (494, 484, 468, 478), (493, 489, 473, 477), (492, 712, 476), (491, 487, 471, 475), (315, 313, 487, 491), (309, 307, 712, 492), (303, 301, 489, 493), (297, 295, 484, 494), (295, 325, 485, 484), (323, 321, 490, 495), (317, 315, 491, 496), (311, 309, 492, 497), (305, 303, 493, 498), (299, 716, 499), (325, 323, 495, 485), (319, 317, 486), (313, 311, 497, 487), (307, 305, 498, 488), (301, 299, 499, 489), (321, 486, 490), (500, 502, 513, 514), (503, 505, 124), (506, 501, 515, 517), (502, 505, 516, 513), (506, 503, 124, 639), (507, 504, 512, 518), (501, 507, 518, 515), (505, 502, 139, 124), (509, 508, 516, 510, 511), (511, 510, 517), (508, 513, 516), (518, 512, 509), (515, 518, 509, 511), (514, 513, 508), (517, 515, 511), (512, 514, 508, 509), (528, 520, 608, 612), (630, 629, 555, 554), (393, 394, 526, 525), (390, 391, 523, 522), (394, 395, 527, 526), (108, 644, 582, 519), (391, 583, 581, 523), (388, 389, 521, 520), (395, 396, 107, 527), (396, 108, 519, 107), (392, 393, 525, 524), (389, 390, 522, 521), (322, 324, 540, 538), (316, 318, 536), (310, 650, 651), (304, 306, 542, 531), (298, 300, 541, 529), (318, 320, 539), (312, 314, 537, 543), (306, 308, 649, 542), (300, 302, 532, 541), (324, 658, 660, 533, 540), (320, 322, 538, 539), (314, 316, 536, 537), (308, 310, 651, 649), (294, 296, 655, 660), (302, 304, 531, 532), (296, 298, 529, 655), (375, 376, 546, 553), (374, 375, 553, 552), (373, 374, 552, 550), (372, 550, 551), (379, 380, 549, 548), (378, 379, 548, 547), (377, 378, 547, 545), (376, 377, 545, 546), (555, 556, 565, 564), (632, 631, 700), (634, 633, 558, 557), (631, 635, 562, 701, 700), (629, 636, 556, 555), (633, 637, 559, 558), (635, 630, 554, 562), (637, 632, 560, 559), (636, 634, 557, 556), (571, 699, 572, 580), (560, 561, 570, 569), (557, 558, 567, 566), (561, 701, 702, 571, 570), (558, 559, 568, 567), (554, 555, 564, 563), (562, 554, 563, 699, 702), (559, 560, 569, 568), (556, 557, 566, 565), (573, 574, 575, 576, 577, 578, 579, 580, 572), (568, 569, 578, 577), (565, 566, 575, 574), (564, 565, 574, 573), (569, 570, 579, 578), (566, 567, 576, 575), (570, 571, 580, 579), (567, 568, 577, 576), (563, 564, 573, 572), (588, 589, 597, 596), (527, 107, 584, 590), (581, 583, 392, 524), (525, 526, 589, 588), (581, 524, 587, 586), (107, 519, 585, 584), (582, 581, 586, 591), (526, 527, 590, 589), (519, 582, 591, 585), (524, 525, 588, 587), (599, 594, 602, 607), (586, 587, 595, 594), (585, 591, 599, 593), (589, 590, 598, 597), (587, 588, 596, 595), (584, 585, 593, 592), (591, 586, 594, 599), (590, 584, 592, 598), (607, 602, 603, 604, 605, 606, 600, 601), (598, 592, 600, 606), (596, 597, 605, 604), (594, 595, 603, 602), (593, 599, 607, 601), (597, 598, 606, 605), (595, 596, 604, 603), (592, 593, 601, 600), (611, 614, 621, 618), (581, 582, 613, 614), (522, 523, 611, 610), (520, 521, 609, 608), (582, 528, 612, 613), (523, 581, 614, 611), (521, 522, 610, 609), (620, 619, 626, 627), (612, 608, 615, 619), (609, 610, 617, 616), (614, 613, 620, 621), (613, 612, 619, 620), (610, 611, 618, 617), (608, 609, 616, 615), (622, 623, 624, 625, 628, 627, 626), (617, 618, 625, 624), (615, 616, 623, 622), (618, 621, 628, 625), (619, 615, 622, 626), (616, 617, 624, 623), (621, 620, 627, 628), (108, 397, 634, 636), (399, 400, 632, 637), (402, 403, 648, 646), (398, 399, 637, 633), (123, 644, 641), (401, 402, 646, 647), (397, 398, 633, 634), (400, 401, 647, 631, 632), (403, 123, 641, 648), (643, 642, 139, 502, 500), (251, 645, 507, 501), (638, 639, 109, 252), (640, 643, 500, 504), (124, 139, 140), (639, 124, 125, 109), (124, 140, 141, 125), (645, 640, 504, 507), (641, 644, 108, 636, 629), (582, 644, 123, 528), (648, 641, 629, 630), (647, 646, 635, 631), (646, 648, 630, 635), (536, 318, 544), (381, 366, 382), (366, 536, 367), (370, 369, 539), (539, 544, 318), (387, 370, 371), (650, 652, 312), (317, 414, 315), (542, 649, 535), (486, 317, 496), (414, 652, 413), (649, 651, 534, 535), (651, 650, 312, 543, 534), (654, 542, 362, 361), (653, 654, 361, 360, 656), (660, 655, 530, 533), (657, 418, 419), (660, 658, 294), (655, 529, 530), (659, 656, 360, 359), (658, 657, 419, 404, 294), (659, 359, 358, 529), (486, 321, 319), (418, 321, 323), (396, 381, 397, 108), (550, 372, 373), (390, 389, 550), (121, 668, 137), (666, 121, 122, 106), (59, 670, 89, 90), (665, 667, 265), (661, 663, 21, 23), (668, 664, 73, 137), (664, 665, 265, 73), (670, 671, 89), (671, 662, 249, 89), (669, 661, 23, 25), (663, 667, 19, 21), (662, 666, 106, 249), (672, 61, 92, 93), (675, 674, 254, 94), (675, 672, 93), (673, 127, 111), (674, 673, 111, 254), (680, 681, 29, 31), (679, 669, 25, 27), (676, 127, 143), (676, 677, 64, 128), (681, 679, 27, 29), (677, 678, 256, 64), (678, 680, 31, 1, 256), (689, 686, 103, 246), (686, 682, 119, 103), (687, 135, 71), (689, 685, 245), (683, 684, 84), (688, 17, 264), (683, 685, 85), (687, 688, 264, 72), (682, 135, 119), (693, 697, 98, 241), (690, 693, 241), (691, 690, 241, 242, 82), (697, 694, 114, 98), (694, 129, 130, 114), (696, 1, 3, 257), (129, 695, 65), (692, 691, 82), (695, 696, 257, 65), (684, 698, 83, 84), (698, 692, 82, 83), (17, 1, 31, 29, 27, 25, 23, 21, 19), (700, 561, 560, 632), (702, 699, 571), (702, 701, 562), (572, 699, 563), (700, 701, 561), (708, 703, 186, 187), (215, 705, 54, 55), (168, 215, 216), (709, 153, 154, 22), (705, 707, 53, 54), (706, 168, 169), (708, 709, 22), (153, 704, 233), (704, 706, 169, 170, 233), (713, 714, 440), (307, 710, 305), (714, 444, 476), (712, 307, 488), (713, 715, 460, 466), (710, 711, 303, 305), (476, 712, 488, 472), (716, 299, 297, 494), (711, 719, 301, 303), (717, 720, 461, 467), (478, 716, 494), (719, 299, 301), (720, 718, 446, 456, 461), (718, 478, 446), (721, 157, 28), (722, 724, 50, 51), (726, 157, 237), (160, 725, 175), (724, 209, 49, 50), (723, 721, 28, 180, 181), (703, 723, 181, 186), (209, 161, 160), (726, 725, 238), (727, 722, 51, 52), (707, 727, 52, 53), (715, 728, 455, 460), (728, 717, 467, 455)])
me_bracodir.polygons.foreach_set('use_smooth', [True] * 732)
me_bracodir.polygons.foreach_set('material_index', [0, 1, 1, 1, 1, 1, 1, 1, 0, 2, 2, 2, 2, 2, 1, 2, 2, 1, 1, 1, 1, 1, 1, 1, 1, 1, 1, 1, 1, 1, 1, 1, 1, 1, 0, 0, 0, 0, 0, 0, 0, 0, 0, 2, 2, 2, 2, 2, 2, 0, 2, 2, 2, 2, 2, 2, 2, 0, 0, 1, 1, 1, 1, 1, 1, 0, 0, 0, 0, 0, 0, 0, 0, 0, 0, 0, 0, 2, 2, 0, 0, 0, 0, 0, 1, 1, 1, 1, 1, 0, 0, 0, 2, 2, 1, 2, 2, 0, 0, 0, 1, 1, 1, 1, 1, 0, 0, 0, 2, 1, 1, 2, 2, 0, 0, 0, 1, 1, 1, 1, 1, 0, 0, 2, 2, 1, 2, 2, 0, 2, 2, 2, 2, 2, 2, 2, 2, 2, 2, 2, 0, 0, 0, 2, 2, 2, 2, 2, 2, 2, 2, 2, 2, 2, 2, 0, 0, 0, 0, 0, 2, 2, 2, 2, 0, 2, 2, 2, 2, 2, 2, 0, 2, 2, 0, 2, 2, 1, 1, 1, 1, 1, 1, 1, 1, 1, 1, 1, 1, 1, 1, 1, 1, 0, 2, 2, 2, 2, 2, 2, 2, 0, 0, 0, 0, 0, 0, 0, 0, 2, 2, 0, 0, 0, 0, 2, 2, 2, 2, 2, 2, 2, 2, 2, 2, 0, 2, 2, 2, 2, 2, 0, 0, 0, 0, 1, 1, 1, 0, 0, 0, 2, 2, 2, 2, 2, 2, 2, 0, 1, 1, 1, 1, 1, 1, 1, 0, 1, 1, 1, 1, 1, 1, 1, 1, 1, 1, 1, 1, 1, 1, 1, 1, 1, 1, 1, 1, 0, 0, 0, 0, 0, 0, 0, 0, 0, 0, 0, 0, 0, 0, 0, 0, 0, 0, 0, 0, 0, 2, 0, 2, 0, 2, 0, 2, 0, 0, 0, 0, 0, 2, 0, 0, 0, 0, 0, 0, 0, 0, 0, 0, 0, 0, 0, 0, 0, 0, 1, 0, 2, 2, 2, 2, 2, 0, 2, 2, 1, 0, 0, 2, 1, 2, 1, 2, 1, 2, 2, 2, 2, 2, 2, 2, 1, 2, 1, 2, 1, 2, 1, 2, 1, 2, 1, 2, 1, 2, 1, 1, 2, 2, 1, 2, 1, 2, 2, 2, 2, 2, 2, 2, 2, 0, 0, 0, 0, 0, 0, 0, 0, 0, 0, 0, 0, 0, 0, 0, 0, 0, 0, 0, 0, 0, 0, 0, 0, 0, 0, 1, 1, 0, 0, 0, 0, 0, 1, 1, 0, 0, 0, 1, 1, 0, 0, 0, 1, 0, 0, 0, 0, 0, 1, 1, 0, 0, 0, 1, 1, 0, 0, 1, 1, 0, 0, 0, 1, 1, 0, 0, 0, 0, 0, 1, 0, 0, 0, 0, 1, 0, 0, 0, 0, 0, 1, 1, 0, 2, 0, 1, 1, 0, 1, 1, 1, 1, 1, 1, 1, 1, 1, 1, 1, 1, 1, 1, 1, 1, 1, 2, 1, 1, 1, 2, 1, 1, 1, 1, 1, 1, 2, 2, 0, 0, 0, 2, 2, 0, 0, 2, 2, 2, 0, 0, 0, 0, 2, 2, 2, 1, 2, 2, 2, 2, 2, 2, 1, 2, 2, 1, 2, 1, 1, 1, 1, 1, 1, 1, 2, 2, 1, 1, 2, 1, 1, 2, 1, 1, 1, 1, 2, 1, 1, 1, 1, 1, 1, 1, 1, 2, 1, 1, 1, 2, 1, 1, 1, 1, 1, 2, 1, 1, 1, 2, 1, 1, 1, 1, 1, 1, 1, 2, 1, 1, 2, 1, 1, 1, 2, 1, 1, 2, 1, 1, 1, 1, 1, 1, 1, 1, 2, 1, 2, 2, 1, 2, 2, 1, 1, 2, 1, 2, 2, 2, 1, 2, 2, 2, 2, 2, 1, 1, 1, 1, 1, 2, 2, 0, 2, 0, 0, 2, 2, 2, 2, 2, 0, 0, 2, 2, 0, 2, 2, 0, 1, 2, 1, 2, 2, 2, 2, 0, 2, 2, 2, 2, 0, 0, 2, 2, 0, 2, 0, 0, 0, 0, 2, 0, 0, 0, 0, 0, 0, 1, 1, 1, 0, 0, 0, 0, 1, 1, 1, 1, 1, 1, 1, 1, 1, 1, 1, 0, 1, 1, 2, 2, 1, 2, 0, 0, 0, 0, 0, 0, 0, 0, 1, 1, 0, 1, 0, 1, 1, 0, 1, 0, 0, 1, 0, 0, 2, 0, 0, 0, 0, 2, 2, 2, 2, 0, 0, 0, 0])
_uv = me_bracodir.uv_layers.new(name='UVMap')
_uv.uv.foreach_set('vector', [1.0, 0.9786, 1.0, 1.0, 0.9599, 0.9786, 0.9375, 0.9786, 0.9375, 1.0, 0.875, 1.0, 0.875, 0.9786, 0.875, 0.9786, 0.875, 1.0, 0.8125, 1.0, 0.8125, 0.9786, 0.8125, 0.9786, 0.8125, 1.0, 0.75, 1.0, 0.75, 0.9786, 0.75, 0.9786, 0.75, 1.0, 0.6875, 1.0, 0.6875, 0.9786, 0.6875, 0.9786, 0.6875, 1.0, 0.625, 1.0, 0.625, 0.9786, 0.625, 0.9786, 0.625, 1.0, 0.5625, 1.0, 0.5625, 0.9786, 0.5625, 0.9786, 0.5625, 1.0, 0.5, 1.0, 0.5401, 0.9786, 0.5, 0.9786, 0.5, 1.0, 0.4375, 1.0, 0.4375, 0.9807, 0.4439, 0.9786, 0.4375, 0.9786, 0.4375, 0.9807, 0.375, 0.9926, 0.375, 0.9786, 0.375, 0.9786, 0.375, 0.9926, 0.3125, 0.9978, 0.3125, 0.9786, 0.3125, 0.9786, 0.3125, 0.9978, 0.25, 0.9993, 0.25, 0.9786, 0.25, 0.9786, 0.25, 0.9993, 0.1875, 0.9978, 0.1875, 0.9786, 0.1875, 0.9786, 0.1875, 0.9978, 0.125, 0.9926, 0.125, 0.9786, 0.3418, 0.4717, 0.25, 0.49, 0.25, 0.01, 0.3418, 0.02827, 0.4197, 0.08029, 0.4717, 0.1582, 0.49, 0.25, 0.4717, 0.3418, 0.4197, 0.4197, 0.125, 0.9786, 0.125, 0.9926, 0.0625, 0.9806, 0.0625, 0.9786, 0.0625, 0.9786, 0.0625, 0.9806, 0.05628, 0.9786, 0.8125, 0.5, 0.75, 0.5, 0.75, 0.5, 0.8125, 0.5, 1.0, 0.5, 0.9375, 0.5, 0.9375, 0.5, 1.0, 0.5, 0.5, 0.5, 0.4375, 0.5, 0.4375, 0.5, 0.5, 0.5, 0.1875, 0.5, 0.125, 0.5, 0.125, 0.5, 0.1875, 0.5, 0.9375, 0.5, 0.875, 0.5, 0.875, 0.5, 0.9062, 0.5, 0.9375, 0.5, 0.625, 0.5, 0.5625, 0.5, 0.5625, 0.5, 0.5938, 0.5, 0.625, 0.5, 0.3125, 0.5, 0.25, 0.5, 0.25, 0.5, 0.3125, 0.5, 0.75, 0.5, 0.6875, 0.5, 0.6875, 0.5, 0.75, 0.5, 0.4375, 0.5, 0.375, 0.5, 0.375, 0.5, 0.4375, 0.5, 0.125, 0.5, 0.0625, 0.5, 0.0625, 0.5, 0.125, 0.5, 0.875, 0.5, 0.8125, 0.5, 0.8125, 0.5, 0.875, 0.5, 0.5625, 0.5, 0.5418, 0.5, 0.5, 0.5, 0.5, 0.5, 0.5625, 0.5, 1.0, 0.5, 0.9611, 0.5, 0.9375, 0.5, 0.9375, 0.5, 1.0, 0.5, 0.25, 0.5, 0.1875, 0.5, 0.1875, 0.5, 0.25, 0.5, 0.6875, 0.5, 0.625, 0.5, 0.625, 0.5, 0.6875, 0.5, 0.375, 0.5, 0.3125, 0.5, 0.3125, 0.5, 0.375, 0.5, 0.0625, 0.5, 0.0, 0.5, 0.0, 0.5, 0.0625, 0.5, 0.0625, 0.7172, 0.0625, 0.7702, 0.0, 0.7702, 0.0, 0.7172, 0.125, 0.7172, 0.125, 0.7702, 0.0625, 0.7702, 0.0625, 0.7172, 0.1875, 0.7172, 0.1875, 0.7702, 0.125, 0.7702, 0.125, 0.7172, 0.25, 0.7172, 0.25, 0.7702, 0.1875, 0.7702, 0.1875, 0.7172, 0.3125, 0.7172, 0.3125, 0.7702, 0.25, 0.7702, 0.25, 0.7172, 0.375, 0.7172, 0.375, 0.7702, 0.3125, 0.7702, 0.3125, 0.7172, 0.4375, 0.7172, 0.4375, 0.7702, 0.375, 0.7702, 0.375, 0.7172, 0.5, 0.7172, 0.5, 0.7702, 0.4375, 0.7702, 0.4375, 0.7172, 0.5625, 0.7172, 0.5625, 0.7702, 0.5, 0.7702, 0.5, 0.7172, 0.625, 0.7172, 0.625, 0.7369, 0.5625, 0.7172, 0.6875, 0.7172, 0.6875, 0.7495, 0.625, 0.7369, 0.625, 0.7172, 0.75, 0.7172, 0.75, 0.7478, 0.6875, 0.7495, 0.6875, 0.7172, 0.8125, 0.7172, 0.8125, 0.75, 0.75, 0.7478, 0.75, 0.7172, 0.875, 0.7172, 0.875, 0.7365, 0.8125, 0.75, 0.8125, 0.7172, 0.9375, 0.7172, 0.875, 0.7365, 0.875, 0.7172, 1.0, 0.7172, 1.0, 0.7702, 0.9375, 0.7702, 0.9375, 0.7172, 0.0625, 0.9314, 0.0625, 0.9554, 0.03384, 0.9554, 0.04296, 0.9314, 0.125, 0.9314, 0.125, 0.9554, 0.0625, 0.9554, 0.0625, 0.9314, 0.1875, 0.9314, 0.1875, 0.9554, 0.125, 0.9554, 0.125, 0.9314, 0.25, 0.9314, 0.25, 0.9554, 0.1875, 0.9554, 0.1875, 0.9314, 0.3125, 0.9314, 0.3125, 0.9554, 0.25, 0.9554, 0.25, 0.9314, 0.375, 0.9314, 0.375, 0.9554, 0.3125, 0.9554, 0.3125, 0.9314, 0.341, 0.9314, 0.4375, 0.9314, 0.4375, 0.9554, 0.375, 0.9554, 0.375, 0.9314, 0.5, 0.9314, 0.5, 0.9554, 0.4674, 0.9554, 0.4577, 0.9314, 0.5625, 0.9314, 0.5547, 0.9554, 0.5, 0.9554, 0.5, 0.9314, 0.625, 0.9314, 0.625, 0.9554, 0.5625, 0.9554, 0.5625, 0.9314, 0.6875, 0.9314, 0.6875, 0.9554, 0.625, 0.9554, 0.625, 0.9314, 0.75, 0.9314, 0.75, 0.9554, 0.6875, 0.9554, 0.6875, 0.9314, 0.8125, 0.9314, 0.8125, 0.9554, 0.75, 0.9554, 0.75, 0.9314, 0.875, 0.9314, 0.875, 0.9554, 0.8125, 0.9554, 0.8125, 0.9314, 0.9375, 0.9314, 0.9375, 0.9554, 0.875, 0.9554, 0.875, 0.9314, 1.0, 0.9314, 1.0, 0.9554, 0.9454, 0.9554, 0.9375, 0.9314, 1.0, 0.7702, 1.0, 0.813, 0.9375, 0.813, 0.9375, 0.7702, 0.9375, 0.7702, 0.9375, 0.813, 0.875, 0.813, 0.875, 0.7702, 0.875, 0.7702, 0.875, 0.813, 0.8387, 0.813, 0.8125, 0.7984, 0.8125, 0.7702, 0.8125, 0.7702, 0.8125, 0.7984, 0.75, 0.7949, 0.75, 0.7702, 0.75, 0.7702, 0.75, 0.7949, 0.6875, 0.7968, 0.6875, 0.7702, 0.6875, 0.7702, 0.6875, 0.7968, 0.6596, 0.813, 0.625, 0.813, 0.625, 0.7702, 0.625, 0.7702, 0.625, 0.813, 0.5625, 0.813, 0.5625, 0.7702, 0.5625, 0.7702, 0.5625, 0.813, 0.5, 0.813, 0.5, 0.7702, 0.5, 0.7702, 0.5, 0.813, 0.4375, 0.813, 0.4375, 0.7702, 0.4375, 0.7702, 0.4375, 0.813, 0.3939, 0.813, 0.375, 0.7979, 0.375, 0.7702, 0.375, 0.7702, 0.375, 0.7979, 0.3125, 0.7702, 0.3125, 0.7702, 0.3125, 0.813, 0.25, 0.813, 0.25, 0.7702, 0.25, 0.7702, 0.25, 0.813, 0.1875, 0.813, 0.1875, 0.7702, 0.1875, 0.7702, 0.125, 0.7979, 0.125, 0.7702, 0.125, 0.7702, 0.125, 0.7979, 0.1061, 0.813, 0.0625, 0.813, 0.0625, 0.7702, 0.0625, 0.7702, 0.0625, 0.813, 0.0, 0.813, 0.0, 0.7702, 1.0, 0.8456, 1.0, 0.8867, 0.9375, 0.8867, 0.9375, 0.8456, 0.9375, 0.8456, 0.9375, 0.8867, 0.9164, 0.8867, 0.8878, 0.8456, 0.875, 0.8456, 0.875, 0.8867, 0.8125, 0.8867, 0.8125, 0.8456, 0.8125, 0.8456, 0.8125, 0.8867, 0.75, 0.8867, 0.75, 0.8456, 0.75, 0.8456, 0.75, 0.8867, 0.6875, 0.8867, 0.6875, 0.8456, 0.6875, 0.8456, 0.6875, 0.8867, 0.625, 0.8867, 0.625, 0.8456, 0.625, 0.8456, 0.625, 0.8867, 0.5827, 0.8867, 0.6118, 0.8456, 0.5625, 0.8456, 0.5625, 0.8867, 0.5, 0.8867, 0.5, 0.8456, 0.5, 0.8456, 0.5, 0.8867, 0.4375, 0.8867, 0.4375, 0.8456, 0.4375, 0.8456, 0.4375, 0.8867, 0.4239, 0.8867, 0.4117, 0.8456, 0.375, 0.8456, 0.375, 0.8867, 0.347, 0.8867, 0.3125, 0.8621, 0.3125, 0.8456, 0.3125, 0.8456, 0.3125, 0.8621, 0.25, 0.8456, 0.25, 0.8456, 0.25, 0.8578, 0.2268, 0.8867, 0.2205, 0.8867, 0.223, 0.8456, 0.1875, 0.8456, 0.1875, 0.8867, 0.125, 0.8867, 0.125, 0.8456, 0.125, 0.8456, 0.125, 0.8867, 0.07606, 0.8867, 0.08828, 0.8456, 0.0625, 0.8456, 0.0625, 0.8867, 0.0, 0.8867, 0.0, 0.8456, 1.0, 0.8867, 1.0, 0.91, 0.9375, 0.91, 0.9375, 0.8867, 0.9375, 0.8867, 0.9375, 0.91, 0.9329, 0.91, 0.9164, 0.8867, 0.875, 0.8867, 0.875, 0.91, 0.8125, 0.91, 0.8125, 0.8867, 0.8125, 0.8867, 0.8125, 0.91, 0.75, 0.91, 0.75, 0.8867, 0.75, 0.8867, 0.75, 0.91, 0.6875, 0.91, 0.6875, 0.8867, 0.6875, 0.8867, 0.6875, 0.91, 0.625, 0.91, 0.625, 0.8867, 0.625, 0.8867, 0.625, 0.91, 0.5666, 0.91, 0.5827, 0.8867, 0.5625, 0.8867, 0.5625, 0.91, 0.5, 0.91, 0.5, 0.8867, 0.5, 0.8867, 0.5, 0.91, 0.4375, 0.91, 0.4375, 0.8867, 0.4375, 0.8867, 0.4375, 0.91, 0.4239, 0.8867, 0.375, 0.8867, 0.375, 0.91, 0.3544, 0.91, 0.347, 0.8867, 0.25, 0.9048, 0.2268, 0.8867, 0.2268, 0.8867, 0.25, 0.9048, 0.3319, 0.8867, 0.3384, 0.91, 0.3384, 0.91, 0.3319, 0.8867, 0.1875, 0.8867, 0.1875, 0.91, 0.125, 0.91, 0.125, 0.8867, 0.125, 0.8867, 0.125, 0.91, 0.0625, 0.91, 0.07606, 0.8867, 0.0625, 0.8867, 0.0625, 0.91, 0.0, 0.91, 0.0, 0.8867, 1.0, 0.91, 1.0, 0.9314, 0.9375, 0.9314, 0.9375, 0.91, 0.9375, 0.91, 0.9375, 0.9314, 0.9329, 0.91, 0.875, 0.91, 0.875, 0.9314, 0.8125, 0.9314, 0.8125, 0.91, 0.8125, 0.91, 0.8125, 0.9314, 0.75, 0.9314, 0.75, 0.91, 0.75, 0.91, 0.75, 0.9314, 0.6875, 0.9314, 0.6875, 0.91, 0.6875, 0.91, 0.6875, 0.9314, 0.625, 0.9314, 0.625, 0.91, 0.625, 0.91, 0.625, 0.9314, 0.5625, 0.9314, 0.5666, 0.91, 0.5625, 0.91, 0.5625, 0.9314, 0.5, 0.9314, 0.5, 0.91, 0.5, 0.91, 0.5, 0.9314, 0.4577, 0.9314, 0.4375, 0.91, 0.4375, 0.91, 0.4375, 0.9314, 0.375, 0.9314, 0.375, 0.91, 0.375, 0.91, 0.375, 0.9314, 0.341, 0.9314, 0.3544, 0.91, 0.2729, 0.91, 0.25, 0.9048, 0.25, 0.9048, 0.2729, 0.91, 0.1875, 0.91, 0.1875, 0.9314, 0.125, 0.9314, 0.125, 0.91, 0.125, 0.91, 0.125, 0.9314, 0.0625, 0.9314, 0.0625, 0.91, 0.0625, 0.91, 0.04296, 0.9314, 0.0, 0.9314, 0.0, 0.91, 1.0, 0.5, 1.0, 0.5501, 0.9375, 0.5501, 0.9375, 0.5, 0.9375, 0.5, 0.9375, 0.5501, 0.875, 0.5501, 0.875, 0.5, 0.875, 0.5, 0.875, 0.5501, 0.8125, 0.5501, 0.8125, 0.5, 0.8125, 0.5, 0.8125, 0.5501, 0.75, 0.5501, 0.75, 0.5, 0.75, 0.5, 0.75, 0.5501, 0.6875, 0.5501, 0.6875, 0.5, 0.6875, 0.5, 0.6875, 0.5501, 0.625, 0.5501, 0.625, 0.5, 0.625, 0.5, 0.625, 0.5501, 0.5625, 0.5501, 0.5625, 0.5, 0.5625, 0.5, 0.5625, 0.5501, 0.5, 0.5501, 0.5, 0.5, 0.5, 0.5, 0.5, 0.5501, 0.4375, 0.5501, 0.4375, 0.5, 0.4375, 0.5, 0.4375, 0.5501, 0.375, 0.5501, 0.375, 0.5, 0.375, 0.5, 0.375, 0.5501, 0.3423, 0.5, 0.3125, 0.5, 0.3125, 0.5501, 0.25, 0.5501, 0.25, 0.5, 0.25, 0.5, 0.25, 0.5501, 0.1875, 0.5501, 0.1875, 0.5, 0.1875, 0.5, 0.1875, 0.5501, 0.125, 0.5501, 0.1577, 0.5, 0.125, 0.5, 0.125, 0.5501, 0.0625, 0.5501, 0.0625, 0.5, 0.0625, 0.5, 0.0625, 0.5501, 0.0, 0.5501, 0.0, 0.5, 1.0, 0.6113, 1.0, 0.6779, 0.9375, 0.6779, 0.9375, 0.6113, 0.9375, 0.6113, 0.9375, 0.6779, 0.875, 0.6779, 0.875, 0.6113, 0.875, 0.6113, 0.875, 0.6779, 0.8125, 0.6779, 0.8125, 0.6113, 0.8125, 0.6113, 0.8125, 0.6779, 0.75, 0.6779, 0.75, 0.6113, 0.75, 0.6113, 0.75, 0.6779, 0.6875, 0.6779, 0.6875, 0.6113, 0.6875, 0.6113, 0.6875, 0.6779, 0.625, 0.6779, 0.625, 0.6113, 0.625, 0.6113, 0.625, 0.6779, 0.5625, 0.6779, 0.5625, 0.6113, 0.5625, 0.6113, 0.5625, 0.6779, 0.5, 0.6779, 0.5, 0.6113, 0.5, 0.6113, 0.5, 0.6779, 0.4375, 0.6333, 0.4375, 0.6113, 0.4375, 0.6113, 0.4375, 0.6333, 0.408, 0.6113, 0.375, 0.6113, 0.375, 0.6779, 0.3125, 0.6779, 0.3125, 0.6113, 0.3125, 0.6113, 0.3125, 0.6779, 0.25, 0.6779, 0.25, 0.6113, 0.25, 0.6113, 0.25, 0.6779, 0.1875, 0.6779, 0.1875, 0.6113, 0.1875, 0.6113, 0.1875, 0.6779, 0.125, 0.6779, 0.125, 0.6113, 0.125, 0.6113, 0.125, 0.6779, 0.0625, 0.6779, 0.0625, 0.6347, 0.09523, 0.6113, 0.0625, 0.6113, 0.0625, 0.6347, 0.0, 0.6779, 0.0, 0.6113, 0.0625, 0.5, 0.0, 0.5, 0.0, 0.5, 0.0625, 0.5, 0.375, 0.5, 0.3423, 0.5, 0.3125, 0.5, 0.3125, 0.5, 0.375, 0.5, 0.6875, 0.5, 0.625, 0.5, 0.625, 0.5, 0.6875, 0.5, 0.25, 0.5, 0.1875, 0.5, 0.1875, 0.5, 0.25, 0.5, 1.0, 0.5, 0.9375, 0.5, 0.9375, 0.5, 1.0, 0.5, 0.5625, 0.5, 0.5, 0.5, 0.5, 0.5, 0.5625, 0.5, 0.875, 0.5, 0.8125, 0.5, 0.8125, 0.5, 0.875, 0.5, 0.125, 0.5, 0.0625, 0.5, 0.0625, 0.5, 0.125, 0.5, 0.4375, 0.5, 0.375, 0.5, 0.375, 0.5, 0.4375, 0.5, 0.75, 0.5, 0.6875, 0.5, 0.6875, 0.5, 0.75, 0.5, 0.3125, 0.5, 0.25, 0.5, 0.25, 0.5, 0.3125, 0.5, 0.625, 0.5, 0.5625, 0.5, 0.5625, 0.5, 0.625, 0.5, 0.9375, 0.5, 0.875, 0.5, 0.875, 0.5, 0.9375, 0.5, 0.1875, 0.5, 0.1577, 0.5, 0.1875, 0.5, 0.5, 0.5, 0.4375, 0.5, 0.4375, 0.5, 0.5, 0.5, 0.8125, 0.5, 0.75, 0.5, 0.75, 0.5, 0.8125, 0.5, 0.0625, 0.5, 0.0, 0.5, 0.0, 0.5, 0.0625, 0.5, 0.375, 0.5, 0.3125, 0.5, 0.3125, 0.5, 0.375, 0.5, 0.6875, 0.5, 0.625, 0.5, 0.625, 0.5, 0.6875, 0.5, 0.25, 0.5, 0.1875, 0.5, 0.1875, 0.5, 0.25, 0.5, 1.0, 0.5, 0.9375, 0.5, 0.9611, 0.5, 1.0, 0.5, 0.5625, 0.5, 0.5, 0.5, 0.5418, 0.5, 0.5625, 0.5, 0.875, 0.5, 0.8125, 0.5, 0.8125, 0.5, 0.875, 0.5, 0.125, 0.5, 0.0625, 0.5, 0.0625, 0.5, 0.125, 0.5, 0.4375, 0.5, 0.375, 0.5, 0.375, 0.5, 0.4375, 0.5, 0.75, 0.5, 0.6875, 0.5, 0.6875, 0.5, 0.75, 0.5, 0.3125, 0.5, 0.25, 0.5, 0.25, 0.5, 0.3125, 0.5, 0.625, 0.5, 0.5625, 0.5, 0.5625, 0.5, 0.625, 0.5, 0.9375, 0.5, 0.875, 0.5, 0.875, 0.5, 0.9375, 0.5, 0.1875, 0.5, 0.125, 0.5, 0.125, 0.5, 0.1875, 0.5, 0.5, 0.5, 0.4375, 0.5, 0.4375, 0.5, 0.5, 0.5, 0.8125, 0.5, 0.75, 0.5, 0.75, 0.5, 0.8125, 0.5, 1.0, 0.6779, 1.0, 0.7172, 0.9375, 0.7172, 0.9375, 0.6779, 0.9375, 0.7172, 0.875, 0.7172, 0.875, 0.6779, 0.875, 0.6779, 0.875, 0.7172, 0.8125, 0.7172, 0.8125, 0.6779, 0.8125, 0.6779, 0.8125, 0.7172, 0.75, 0.7172, 0.75, 0.6779, 0.75, 0.6779, 0.75, 0.7172, 0.6875, 0.7172, 0.6875, 0.6779, 0.6875, 0.6779, 0.6875, 0.7172, 0.625, 0.7172, 0.625, 0.6779, 0.625, 0.6779, 0.625, 0.7172, 0.5625, 0.7172, 0.5625, 0.6779, 0.5625, 0.6779, 0.5625, 0.7172, 0.5, 0.6779, 0.5, 0.6779, 0.5, 0.7172, 0.4375, 0.7172, 0.4375, 0.6779, 0.4375, 0.6779, 0.4375, 0.7172, 0.375, 0.7172, 0.375, 0.6779, 0.375, 0.6779, 0.375, 0.7172, 0.3125, 0.7172, 0.3125, 0.6779, 0.3125, 0.6779, 0.3125, 0.7172, 0.25, 0.7172, 0.25, 0.6779, 0.25, 0.6779, 0.25, 0.7172, 0.1875, 0.7172, 0.1875, 0.6779, 0.1875, 0.6779, 0.1875, 0.7172, 0.125, 0.7172, 0.125, 0.6779, 0.125, 0.6779, 0.125, 0.7172, 0.0625, 0.7172, 0.0625, 0.6779, 0.0625, 0.6779, 0.0625, 0.7172, 0.0, 0.7172, 0.0, 0.6779, 0.0625, 0.5501, 0.0625, 0.6113, 0.0, 0.6113, 0.0, 0.5501, 0.125, 0.5501, 0.09523, 0.6113, 0.0625, 0.6113, 0.0625, 0.5501, 0.1875, 0.5501, 0.1875, 0.6113, 0.125, 0.6113, 0.125, 0.5501, 0.25, 0.5501, 0.25, 0.6113, 0.1875, 0.6113, 0.1875, 0.5501, 0.3125, 0.5501, 0.3125, 0.6113, 0.25, 0.6113, 0.25, 0.5501, 0.375, 0.5501, 0.375, 0.6113, 0.3125, 0.6113, 0.3125, 0.5501, 0.4375, 0.5501, 0.4375, 0.6113, 0.408, 0.6113, 0.375, 0.5501, 0.5, 0.5501, 0.5, 0.6113, 0.4375, 0.6113, 0.4375, 0.5501, 0.5625, 0.5501, 0.5625, 0.6113, 0.5, 0.6113, 0.5, 0.5501, 0.625, 0.5501, 0.625, 0.6113, 0.5625, 0.6113, 0.5625, 0.5501, 0.6875, 0.5501, 0.6875, 0.6113, 0.625, 0.6113, 0.625, 0.5501, 0.75, 0.5501, 0.75, 0.6113, 0.6875, 0.6113, 0.6875, 0.5501, 0.8125, 0.5501, 0.8125, 0.6113, 0.75, 0.6113, 0.75, 0.5501, 0.875, 0.5501, 0.875, 0.6113, 0.8125, 0.6113, 0.8125, 0.5501, 0.9375, 0.5501, 0.9375, 0.6113, 0.875, 0.6113, 0.875, 0.5501, 1.0, 0.5501, 1.0, 0.6113, 0.9375, 0.6113, 0.9375, 0.5501, 0.0625, 0.813, 0.0625, 0.8456, 0.0, 0.8456, 0.0, 0.813, 0.125, 0.813, 0.125, 0.8456, 0.08828, 0.8456, 0.1061, 0.813, 0.1875, 0.813, 0.1875, 0.8456, 0.125, 0.8456, 0.125, 0.813, 0.25, 0.813, 0.25, 0.8456, 0.223, 0.8456, 0.1875, 0.8456, 0.1875, 0.813, 0.3125, 0.813, 0.3125, 0.8456, 0.25, 0.8456, 0.25, 0.813, 0.375, 0.813, 0.375, 0.8456, 0.3125, 0.8456, 0.3125, 0.813, 0.4375, 0.813, 0.4375, 0.8456, 0.4117, 0.8456, 0.3939, 0.813, 0.5, 0.813, 0.5, 0.8456, 0.4375, 0.8456, 0.4375, 0.813, 0.5625, 0.813, 0.5625, 0.8456, 0.5, 0.8456, 0.5, 0.813, 0.625, 0.813, 0.625, 0.8328, 0.6118, 0.8456, 0.5625, 0.8456, 0.5625, 0.813, 0.6875, 0.813, 0.6875, 0.8456, 0.625, 0.8456, 0.625, 0.8328, 0.6596, 0.813, 0.75, 0.813, 0.75, 0.8456, 0.6875, 0.8456, 0.6875, 0.813, 0.8125, 0.813, 0.8125, 0.8456, 0.75, 0.8456, 0.75, 0.813, 0.875, 0.813, 0.875, 0.833, 0.8387, 0.813, 0.9375, 0.813, 0.9375, 0.8456, 0.8878, 0.8456, 0.875, 0.833, 0.875, 0.813, 1.0, 0.813, 1.0, 0.8456, 0.9375, 0.8456, 0.9375, 0.813, 0.0625, 0.9554, 0.0625, 0.9786, 0.05628, 0.9786, 0.03384, 0.9554, 0.125, 0.9554, 0.125, 0.9786, 0.0625, 0.9786, 0.0625, 0.9554, 0.1875, 0.9554, 0.1875, 0.9786, 0.125, 0.9786, 0.125, 0.9554, 0.25, 0.9554, 0.25, 0.9786, 0.1875, 0.9786, 0.1875, 0.9554, 0.3125, 0.9554, 0.3125, 0.9786, 0.25, 0.9786, 0.25, 0.9554, 0.375, 0.9554, 0.375, 0.9786, 0.3125, 0.9786, 0.3125, 0.9554, 0.4375, 0.9554, 0.4375, 0.9786, 0.375, 0.9786, 0.375, 0.9554, 0.5, 0.9554, 0.5, 0.9786, 0.4439, 0.9786, 0.4674, 0.9554, 0.5625, 0.9554, 0.5625, 0.9786, 0.5401, 0.9786, 0.5547, 0.9554, 0.625, 0.9554, 0.625, 0.9786, 0.5625, 0.9786, 0.5625, 0.9554, 0.6875, 0.9554, 0.6875, 0.9786, 0.625, 0.9786, 0.625, 0.9554, 0.75, 0.9554, 0.75, 0.9786, 0.6875, 0.9786, 0.6875, 0.9554, 0.8125, 0.9554, 0.8125, 0.9786, 0.75, 0.9786, 0.75, 0.9554, 0.875, 0.9554, 0.875, 0.9786, 0.8125, 0.9786, 0.8125, 0.9554, 0.9375, 0.9554, 0.9375, 0.9786, 0.875, 0.9786, 0.875, 0.9554, 1.0, 0.9554, 1.0, 0.9786, 0.9599, 0.9786, 0.9454, 0.9554, 0.8808, 0.05428, 0.8808, 0.4457, 0.9197, 0.4197, 0.9717, 0.3418, 0.99, 0.25, 0.9717, 0.1582, 0.9197, 0.08029, 0.6582, 0.4717, 0.6582, 0.02827, 0.5803, 0.08029, 0.5283, 0.1582, 0.51, 0.25, 0.5283, 0.3418, 0.5803, 0.4197, 0.7477, 0.4434, 0.8333, 0.4266, 0.8519, 0.4145, 0.8519, 0.08551, 0.8333, 0.07341, 0.7477, 0.05663, 0.6896, 0.06851, 0.6896, 0.4315, 0.8808, 0.4457, 0.8808, 0.05428, 0.8808, 0.05428, 0.8808, 0.4457, 0.9375, 0.5, 0.9062, 0.5, 0.9062, 0.5, 0.9375, 0.5, 0.5625, 0.5, 0.5, 0.5, 0.5, 0.5, 0.5625, 0.5, 0.6582, 0.02827, 0.6582, 0.4717, 0.6582, 0.4717, 0.6582, 0.02827, 0.5, 0.5, 0.4375, 0.5, 0.4375, 0.5, 0.5, 0.5, 0.5938, 0.5, 0.5625, 0.5, 0.5625, 0.5, 0.5938, 0.5, 0.0625, 0.5, 0.0, 0.5, 0.0, 0.5, 0.0625, 0.5, 0.8333, 0.4266, 0.7477, 0.4434, 0.75, 0.49, 0.8418, 0.4717, 0.8333, 0.07341, 0.8519, 0.08551, 0.8808, 0.05428, 0.8418, 0.02827, 0.7477, 0.05663, 0.8333, 0.07341, 0.8418, 0.02827, 0.75, 0.01, 0.6896, 0.06851, 0.7477, 0.05663, 0.75, 0.01, 0.6582, 0.02827, 0.7477, 0.4434, 0.6896, 0.4315, 0.6582, 0.4717, 0.75, 0.49, 0.8519, 0.4145, 0.8333, 0.4266, 0.8418, 0.4717, 0.8808, 0.4457, 0.8519, 0.08551, 0.8519, 0.4145, 0.8808, 0.4457, 0.8808, 0.05428, 0.6896, 0.4315, 0.6896, 0.06851, 0.6582, 0.02827, 0.6582, 0.4717, 0.5418, 0.5, 0.5, 0.5, 0.5, 0.5, 0.9611, 0.5, 0.9375, 0.5, 0.9375, 0.5, 0.375, 1.0, 0.4375, 1.0, 0.4375, 1.0, 0.375, 1.0, 1.0, 0.7425, 1.0, 1.0, 0.9375, 1.0, 0.9375, 0.7425, 0.5625, 1.0, 0.625, 1.0, 0.625, 1.0, 0.5625, 1.0, 0.9375, 0.7425, 0.9375, 1.0, 0.875, 1.0, 0.875, 0.7425, 0.75, 1.0, 0.8125, 1.0, 0.8125, 1.0, 0.75, 1.0, 0.875, 0.7425, 0.875, 1.0, 0.8125, 0.9365, 0.8125, 0.7425, 0.9375, 1.0, 1.0, 1.0, 1.0, 1.0, 0.9375, 1.0, 0.8125, 0.7425, 0.8125, 0.9365, 0.75, 0.9146, 0.75, 0.7425, 0.0, 1.0, 0.0625, 1.0, 0.0625, 1.0, 0.0, 1.0, 0.75, 0.7425, 0.75, 0.9146, 0.6875, 0.9363, 0.6875, 0.7425, 0.125, 1.0, 0.1875, 1.0, 0.1875, 1.0, 0.125, 1.0, 0.6875, 0.7425, 0.6875, 0.9363, 0.625, 1.0, 0.625, 0.7425, 0.3125, 1.0, 0.375, 1.0, 0.375, 1.0, 0.3125, 1.0, 0.625, 0.7425, 0.625, 1.0, 0.5625, 1.0, 0.5625, 0.7425, 0.5, 1.0, 0.5625, 1.0, 0.5625, 1.0, 0.5, 1.0, 0.5625, 0.7425, 0.5625, 1.0, 0.5, 1.0, 0.5, 0.7425, 0.6875, 1.0, 0.75, 1.0, 0.75, 1.0, 0.6875, 1.0, 0.5, 0.7425, 0.5, 1.0, 0.4375, 1.0, 0.4375, 0.7425, 0.875, 1.0, 0.9375, 1.0, 0.9375, 1.0, 0.875, 1.0, 0.4375, 0.7425, 0.4375, 1.0, 0.375, 1.0, 0.375, 0.7425, 0.0625, 1.0, 0.125, 1.0, 0.125, 1.0, 0.0625, 1.0, 0.375, 0.7425, 0.3125, 1.0, 0.3125, 0.7425, 0.25, 1.0, 0.3125, 1.0, 0.3125, 1.0, 0.25, 1.0, 0.3125, 0.7425, 0.3125, 1.0, 0.25, 1.0, 0.25, 0.7425, 0.4375, 1.0, 0.5, 1.0, 0.5, 1.0, 0.4375, 1.0, 0.25, 0.7425, 0.25, 1.0, 0.1875, 1.0, 0.1875, 0.7425, 0.625, 1.0, 0.6875, 1.0, 0.6875, 1.0, 0.625, 1.0, 0.1875, 0.7425, 0.1875, 1.0, 0.125, 0.7425, 0.8125, 1.0, 0.875, 1.0, 0.875, 1.0, 0.8125, 1.0, 0.125, 1.0, 0.1875, 1.0, 0.1875, 1.0, 0.125, 1.0, 0.125, 0.7425, 0.125, 1.0, 0.0625, 1.0, 0.0625, 0.7425, 0.1875, 1.0, 0.25, 1.0, 0.25, 1.0, 0.1875, 1.0, 0.0625, 0.7425, 0.0625, 1.0, 0.0, 1.0, 0.0, 0.7425, 0.9375, 0.5, 0.875, 0.5, 0.875, 0.5, 0.9375, 0.5, 0.3418, 0.4717, 0.25, 0.49, 0.1582, 0.4717, 0.08029, 0.4197, 0.02827, 0.3418, 0.01, 0.25, 0.02827, 0.1582, 0.08029, 0.08029, 0.1582, 0.02827, 0.25, 0.01, 0.3418, 0.02827, 0.4197, 0.08029, 0.4717, 0.1582, 0.49, 0.25, 0.4717, 0.3418, 0.4197, 0.4197, 0.3125, 1.0, 0.375, 1.0, 0.375, 1.0, 0.3125, 1.0, 0.0, 1.0, 0.0625, 1.0, 0.0625, 1.0, 0.0, 1.0, 0.5, 1.0, 0.5625, 1.0, 0.5625, 1.0, 0.5, 1.0, 0.6875, 1.0, 0.75, 1.0, 0.75, 1.0, 0.6875, 1.0, 0.875, 1.0, 0.9375, 1.0, 0.9375, 1.0, 0.875, 1.0, 0.0625, 1.0, 0.125, 1.0, 0.125, 1.0, 0.0625, 1.0, 0.25, 1.0, 0.3125, 1.0, 0.3125, 1.0, 0.25, 1.0, 0.4375, 1.0, 0.5, 1.0, 0.5, 1.0, 0.4375, 1.0, 0.625, 1.0, 0.6875, 1.0, 0.6875, 1.0, 0.625, 1.0, 0.8125, 1.0, 0.875, 1.0, 0.875, 1.0, 0.8125, 1.0, 0.1875, 1.0, 0.25, 1.0, 0.25, 1.0, 0.1875, 1.0, 0.375, 1.0, 0.4375, 1.0, 0.4375, 1.0, 0.375, 1.0, 0.5625, 1.0, 0.625, 1.0, 0.625, 1.0, 0.5625, 1.0, 0.75, 1.0, 0.8125, 1.0, 0.8125, 1.0, 0.75, 1.0, 0.9375, 1.0, 1.0, 1.0, 1.0, 1.0, 0.9375, 1.0, 0.1875, 0.5, 0.125, 0.5, 0.125, 0.5, 0.1875, 0.5, 0.75, 0.5, 0.6875, 0.5, 0.6875, 0.5, 0.75, 0.5, 1.0, 0.5, 0.9375, 0.5, 0.9375, 0.5, 1.0, 0.5, 0.5625, 0.5, 0.5, 0.5, 0.5, 0.5, 0.5625, 0.5, 0.375, 0.5, 0.3125, 0.5, 0.375, 0.5, 0.1875, 0.5, 0.125, 0.5, 0.125, 0.5, 0.0625, 0.5, 0.0, 0.5, 0.0, 0.5, 0.0625, 0.5, 0.8125, 0.5, 0.75, 0.5, 0.75, 0.5, 0.75, 0.5, 0.8125, 0.5, 0.625, 0.5, 0.5625, 0.5, 0.5625, 0.5, 0.625, 0.5, 0.4375, 0.5, 0.375, 0.5, 0.375, 0.5, 0.4375, 0.5, 0.25, 0.5, 0.1875, 0.5, 0.1875, 0.5, 0.25, 0.5, 0.875, 0.5, 0.8125, 0.5, 0.8125, 0.5, 0.6875, 0.5, 0.625, 0.5, 0.6875, 0.5, 0.5, 0.5, 0.4375, 0.5, 0.4375, 0.5, 0.5, 0.5, 0.3125, 0.5, 0.25, 0.5, 0.25, 0.5, 0.3125, 0.5, 0.125, 0.5, 0.0625, 0.5, 0.0625, 0.5, 0.125, 0.5, 0.3125, 0.5, 0.25, 0.5, 0.25, 0.5, 0.3125, 0.5, 0.625, 0.5, 0.5625, 0.5, 0.5625, 0.5, 0.625, 0.5, 0.125, 0.5, 0.0625, 0.5, 0.125, 0.5, 0.5625, 0.5, 0.5, 0.5, 0.5, 0.5, 0.5625, 0.5, 1.0, 0.5, 0.9375, 0.5, 0.9375, 0.5, 1.0, 0.5, 0.0625, 0.5, 0.0, 0.5, 0.0, 0.5, 0.0625, 0.5, 0.5, 0.5, 0.4375, 0.5, 0.4375, 0.5, 0.5, 0.5, 0.9375, 0.5, 0.875, 0.5, 0.875, 0.5, 0.9375, 0.5, 0.4375, 0.5, 0.375, 0.5, 0.4375, 0.5, 0.875, 0.5, 0.8125, 0.5, 0.8125, 0.5, 0.875, 0.5, 0.375, 0.5, 0.3125, 0.5, 0.3125, 0.5, 0.375, 0.5, 0.8125, 0.5, 0.75, 0.5, 0.75, 0.5, 0.8125, 0.5, 0.3125, 0.5, 0.25, 0.5, 0.25, 0.5, 0.3125, 0.5, 0.75, 0.5, 0.6875, 0.5, 0.6875, 0.5, 0.75, 0.5, 0.25, 0.5, 0.1875, 0.5, 0.1875, 0.5, 0.25, 0.5, 0.6875, 0.5, 0.625, 0.5, 0.625, 0.5, 0.6875, 0.5, 0.03125, 0.5, 0.0, 0.5, -0.009431, 0.5, 0.02133, 0.5, 0.75, 0.5, 0.6875, 0.5, 0.6875, 0.5, 0.75, 0.5, 0.25, 0.5, 0.1875, 0.5, 0.1875, 0.5, 0.25, 0.5, 0.6875, 0.5, 0.625, 0.5, 0.625, 0.5, 0.6875, 0.5, 0.1875, 0.5, 0.125, 0.5, 0.125, 0.5, 0.1875, 0.5, 0.625, 0.5, 0.5625, 0.5, 0.5625, 0.5, 0.625, 0.5, 0.125, 0.5, 0.0625, 0.5, 0.0625, 0.5, 0.125, 0.5, 0.5625, 0.5, 0.5, 0.5, 0.5, 0.5, 0.5625, 0.5, 1.0, 0.5, 0.9375, 0.5, 0.9375, 0.5, 1.0, 0.5, 0.0625, 0.5, 0.0, 0.5, 0.0, 0.5, 0.0, 0.5, 0.03125, 0.5, 0.0625, 0.5, 0.5, 0.5, 0.4375, 0.5, 0.5, 0.5, 0.5, 0.5, 0.9375, 0.5, 0.875, 0.5, 0.875, 0.5, 0.4375, 0.5, 0.375, 0.5, 0.375, 0.5, 0.4375, 0.5, 0.875, 0.5, 0.8125, 0.5, 0.8125, 0.5, 0.875, 0.5, 0.375, 0.5, 0.3125, 0.5, 0.3125, 0.5, 0.375, 0.5, 0.8125, 0.5, 0.75, 0.5, 0.75, 0.5, 0.7812, 0.5, 0.8125, 0.5, 0.0625, 0.5, 0.0625, 0.6036, 0.02245, 0.5, 0.125, 0.5, 0.125, 0.7425, 0.0625, 0.6036, 0.0625, 0.5, 0.1875, 0.5, 0.1875, 0.7425, 0.125, 0.7425, 0.125, 0.5, 0.25, 0.5, 0.25, 0.7425, 0.1875, 0.7425, 0.1875, 0.5, 0.3125, 0.5, 0.3125, 0.7425, 0.25, 0.7425, 0.25, 0.5, 0.375, 0.5, 0.375, 0.7425, 0.3125, 0.7425, 0.3125, 0.5, 0.4375, 0.5, 0.4375, 0.6051, 0.375, 0.7425, 0.375, 0.5, 0.5, 0.5, 0.5, 0.7425, 0.4375, 0.7425, 0.4375, 0.6051, 0.4786, 0.5, 0.5625, 0.5, 0.5625, 0.7425, 0.5, 0.7425, 0.5, 0.5, 0.625, 0.5, 0.625, 0.7425, 0.5625, 0.7425, 0.5625, 0.5, 0.6875, 0.5, 0.6875, 0.7425, 0.625, 0.7425, 0.625, 0.5, 0.75, 0.5, 0.75, 0.7425, 0.6875, 0.7425, 0.6875, 0.5, 0.8125, 0.5, 0.8125, 0.7425, 0.75, 0.7425, 0.75, 0.5, 0.875, 0.5, 0.875, 0.7425, 0.8125, 0.7425, 0.8125, 0.5, 0.9375, 0.5, 0.9375, 0.7425, 0.875, 0.7425, 0.875, 0.5, 1.0, 0.5, 1.0, 0.7425, 0.9375, 0.7425, 0.9375, 0.5, 0.1875, 1.0, 0.25, 1.0, 0.25, 1.0, 0.1875, 1.0, 0.8125, 1.0, 0.875, 1.0, 0.875, 1.0, 0.8125, 1.0, 0.625, 1.0, 0.6875, 1.0, 0.6875, 1.0, 0.625, 1.0, 0.4375, 1.0, 0.5, 1.0, 0.5, 1.0, 0.4375, 1.0, 0.25, 1.0, 0.3125, 1.0, 0.3125, 1.0, 0.25, 1.0, 0.0625, 1.0, 0.125, 1.0, 0.125, 1.0, 0.0625, 1.0, 0.875, 1.0, 0.9375, 1.0, 0.9375, 1.0, 0.875, 1.0, 0.6875, 1.0, 0.75, 1.0, 0.75, 1.0, 0.6875, 1.0, 0.5, 1.0, 0.5625, 1.0, 0.5625, 1.0, 0.5, 1.0, 0.3125, 1.0, 0.375, 1.0, 0.375, 1.0, 0.3125, 1.0, 0.125, 1.0, 0.1875, 1.0, 0.1875, 1.0, 0.125, 1.0, 0.0, 1.0, 0.0625, 1.0, 0.0625, 1.0, 0.0, 1.0, 0.9375, 1.0, 1.0, 1.0, 1.0, 1.0, 0.9375, 1.0, 0.75, 1.0, 0.8125, 1.0, 0.8125, 1.0, 0.75, 1.0, 0.5625, 1.0, 0.625, 1.0, 0.625, 1.0, 0.5625, 1.0, 0.375, 1.0, 0.4375, 1.0, 0.4375, 1.0, 0.375, 1.0, 0.375, 1.0, 0.4375, 1.0, 0.4375, 1.0, 0.375, 1.0, 0.5625, 1.0, 0.625, 1.0, 0.625, 1.0, 0.6015, 1.0, 0.75, 1.0, 0.8125, 1.0, 0.8125, 1.0, 0.75, 1.0, 0.9375, 1.0, 1.0, 1.0, 1.0, 1.0, 0.9375, 1.0, 0.0, 1.0, 0.0625, 1.0, 0.0625, 1.0, 0.0, 1.0, 0.125, 1.0, 0.1875, 1.0, 0.1875, 1.0, 0.125, 1.0, 0.3125, 1.0, 0.375, 1.0, 0.375, 1.0, 0.3125, 1.0, 0.5, 1.0, 0.5625, 1.0, 0.5625, 1.0, 0.5, 1.0, 0.6875, 1.0, 0.75, 1.0, 0.75, 1.0, 0.6875, 1.0, 0.875, 1.0, 0.9375, 1.0, 0.9, 1.0, 0.875, 1.0, 0.0625, 1.0, 0.125, 1.0, 0.125, 1.0, 0.0625, 1.0, 0.25, 1.0, 0.3125, 1.0, 0.3125, 1.0, 0.25, 1.0, 0.4375, 1.0, 0.5, 1.0, 0.5, 1.0, 0.4375, 1.0, 0.625, 1.0, 0.6875, 1.0, 0.6875, 1.0, 0.625, 1.0, 0.8125, 1.0, 0.875, 1.0, 0.875, 1.0, 0.8125, 1.0, 0.1875, 1.0, 0.25, 1.0, 0.25, 1.0, 0.1875, 1.0, 0.375, 1.0, 0.4375, 1.0, 0.4375, 1.0, 0.375, 1.0, 0.5625, 1.0, 0.6015, 1.0, 0.625, 1.0, 0.625, 1.0, 0.5625, 1.0, 0.75, 1.0, 0.8125, 1.0, 0.8125, 1.0, 0.75, 1.0, 0.9375, 1.0, 1.0, 1.0, 1.0, 1.0, 0.9375, 1.0, 0.0, 1.0, 0.0625, 1.0, 0.0625, 1.0, 0.0, 1.0, 0.125, 1.0, 0.1875, 1.0, 0.1875, 1.0, 0.125, 1.0, 0.3125, 1.0, 0.375, 1.0, 0.375, 1.0, 0.3125, 1.0, 0.5, 1.0, 0.5625, 1.0, 0.5625, 1.0, 0.5, 1.0, 0.6875, 1.0, 0.75, 1.0, 0.75, 1.0, 0.6875, 1.0, 0.875, 1.0, 0.9, 1.0, 0.875, 1.0, 0.0625, 1.0, 0.125, 1.0, 0.125, 1.0, 0.0625, 1.0, 0.25, 1.0, 0.3125, 1.0, 0.3125, 1.0, 0.25, 1.0, 0.4375, 1.0, 0.5, 1.0, 0.5, 1.0, 0.4375, 1.0, 0.625, 1.0, 0.6875, 1.0, 0.6875, 1.0, 0.625, 1.0, 0.8125, 1.0, 0.875, 1.0, 0.875, 1.0, 0.8125, 1.0, 0.1875, 1.0, 0.25, 1.0, 0.25, 1.0, 0.1875, 1.0, 0.1875, 1.0, 0.25, 1.0, 0.25, 1.0, 0.1875, 1.0, 0.8125, 1.0, 0.875, 1.0, 0.875, 1.0, 0.8125, 1.0, 0.625, 1.0, 0.6875, 1.0, 0.6875, 1.0, 0.625, 1.0, 0.4375, 1.0, 0.5, 1.0, 0.5, 1.0, 0.4375, 1.0, 0.25, 1.0, 0.3125, 1.0, 0.3125, 1.0, 0.25, 1.0, 0.0625, 1.0, 0.125, 1.0, 0.125, 1.0, 0.0625, 1.0, 0.875, 1.0, 0.91, 1.0, 0.9375, 1.0, 0.875, 1.0, 0.6875, 1.0, 0.75, 1.0, 0.75, 1.0, 0.6875, 1.0, 0.5, 1.0, 0.5625, 1.0, 0.5625, 1.0, 0.5, 1.0, 0.3125, 1.0, 0.375, 1.0, 0.375, 1.0, 0.3125, 1.0, 0.125, 1.0, 0.1875, 1.0, 0.1875, 1.0, 0.125, 1.0, 0.0, 1.0, 0.0625, 1.0, 0.0625, 1.0, 0.0, 1.0, 0.9375, 1.0, 1.0, 1.0, 1.0, 1.0, 0.9375, 1.0, 0.75, 1.0, 0.8125, 1.0, 0.8125, 1.0, 0.75, 1.0, 0.5625, 1.0, 0.59, 1.0, 0.5625, 1.0, 0.375, 1.0, 0.4375, 1.0, 0.4375, 1.0, 0.375, 1.0, 0.375, 1.0, 0.4375, 1.0, 0.4375, 1.0, 0.375, 1.0, 0.5625, 1.0, 0.625, 1.0, 0.59, 1.0, 0.5625, 1.0, 0.75, 1.0, 0.8125, 1.0, 0.8125, 1.0, 0.75, 1.0, 0.9375, 1.0, 1.0, 1.0, 1.0, 1.0, 0.9375, 1.0, 0.0, 1.0, 0.0625, 1.0, 0.0625, 1.0, 0.0, 1.0, 0.125, 1.0, 0.1875, 1.0, 0.1875, 1.0, 0.125, 1.0, 0.3125, 1.0, 0.375, 1.0, 0.375, 1.0, 0.3125, 1.0, 0.5, 1.0, 0.5625, 1.0, 0.5625, 1.0, 0.5, 1.0, 0.6875, 1.0, 0.75, 1.0, 0.75, 1.0, 0.6875, 1.0, 0.875, 1.0, 0.91, 1.0, 0.875, 1.0, 0.0625, 1.0, 0.125, 1.0, 0.125, 1.0, 0.0625, 1.0, 0.25, 1.0, 0.3125, 1.0, 0.25, 1.0, 0.4375, 1.0, 0.5, 1.0, 0.5, 1.0, 0.4375, 1.0, 0.625, 1.0, 0.6875, 1.0, 0.6875, 1.0, 0.625, 1.0, 0.8125, 1.0, 0.875, 1.0, 0.875, 1.0, 0.8125, 1.0, 0.1875, 1.0, 0.25, 1.0, 0.1875, 1.0, 0.3384, 0.91, 0.3125, 0.9169, 0.3125, 0.9169, 0.3384, 0.91, 0.25, 0.9048, 0.2729, 0.91, 0.25, 0.91, 0.2268, 0.8867, 0.25, 0.8578, 0.25, 0.8578, 0.2268, 0.8867, 0.3125, 0.9169, 0.2729, 0.91, 0.2729, 0.91, 0.3125, 0.9169, 0.2268, 0.8867, 0.25, 0.9048, 0.2328, 0.91, 0.2205, 0.8867, 0.3125, 0.8723, 0.3319, 0.8867, 0.3319, 0.8867, 0.3125, 0.8723, 0.25, 0.8578, 0.3125, 0.8723, 0.3125, 0.8723, 0.25, 0.8578, 0.2729, 0.91, 0.3125, 0.9169, 0.3125, 0.9314, 0.25, 0.91, 0.3125, 0.8867, 0.3125, 0.91, 0.2729, 0.91, 0.25, 0.9048, 0.25, 0.8867, 0.25, 0.8867, 0.25, 0.9048, 0.2268, 0.8867, 0.3125, 0.91, 0.3125, 0.9169, 0.2729, 0.91, 0.3125, 0.8723, 0.3319, 0.8867, 0.3125, 0.8867, 0.25, 0.8578, 0.3125, 0.8723, 0.3125, 0.8867, 0.25, 0.8867, 0.3384, 0.91, 0.3125, 0.9169, 0.3125, 0.91, 0.2268, 0.8867, 0.25, 0.8578, 0.25, 0.8867, 0.3319, 0.8867, 0.3384, 0.91, 0.3125, 0.91, 0.3125, 0.8867, 0.02133, 0.5, -0.009431, 0.5, -0.009431, 0.5, 0.02133, 0.5, 0.0625, 0.5, 0.03125, 0.5, 0.03125, 0.5, 0.0625, 0.5, 0.6875, 0.5, 0.625, 0.5, 0.6457, 0.5, 0.7166, 0.5, 0.875, 0.5, 0.8125, 0.5, 0.834, 0.5, 0.8866, 0.5, 0.625, 0.5, 0.5625, 0.5, 0.5715, 0.5, 0.6457, 0.5, 0.7041, 0.01913, 0.7041, 0.2716, 0.7041, 0.2969, 0.7041, 0.06908, 0.8125, 0.5, 0.7812, 0.5, 0.8079, 0.5, 0.834, 0.5, 1.0, 0.5, 0.9375, 0.5, 0.9394, 0.5, 1.002, 0.5, 0.5625, 0.5, 0.5, 0.5, 0.4964, 0.5, 0.5715, 0.5, 0.5, 0.5, 0.4688, 0.5, 0.4593, 0.5, 0.4964, 0.5, 0.75, 0.5, 0.6875, 0.5, 0.7166, 0.5, 0.7817, 0.5, 0.9375, 0.5, 0.875, 0.5, 0.8866, 0.5, 0.9394, 0.5, 0.125, 0.5, 0.0625, 0.5, 0.0625, 0.5, 0.125, 0.5, 0.3125, 0.5, 0.25, 0.5, 0.3125, 0.5, 0.5, 0.5, 0.4786, 0.5, 0.5, 0.5, 0.6875, 0.5, 0.625, 0.5, 0.625, 0.5, 0.6875, 0.5, 0.875, 0.5, 0.8125, 0.5, 0.8125, 0.5, 0.875, 0.5, 0.25, 0.5, 0.1875, 0.5, 0.1875, 0.5, 0.4375, 0.5, 0.375, 0.5, 0.375, 0.5, 0.4375, 0.5, 0.625, 0.5, 0.5625, 0.5, 0.5625, 0.5, 0.625, 0.5, 0.8125, 0.5, 0.75, 0.5, 0.75, 0.5, 0.8125, 0.5, 0.0625, 0.5, 0.02245, 0.5, 0.0, 0.5, 0.0, 0.5, 0.0625, 0.5, 0.1875, 0.5, 0.125, 0.5, 0.125, 0.5, 0.1875, 0.5, 0.375, 0.5, 0.3125, 0.5, 0.3125, 0.5, 0.375, 0.5, 0.5625, 0.5, 0.5, 0.5, 0.5, 0.5, 0.5625, 0.5, 1.0, 0.5, 0.9375, 0.5, 0.9375, 0.5, 1.0, 0.5, 0.75, 0.5, 0.6875, 0.5, 0.6875, 0.5, 0.75, 0.5, 0.9375, 0.5, 0.875, 0.5, 0.875, 0.5, 0.9375, 0.5, 0.8125, 0.5, 0.75, 0.5, 0.75, 0.5, 0.8125, 0.5, 0.875, 0.5, 0.8125, 0.5, 0.8125, 0.5, 0.875, 0.5, 0.9375, 0.5, 0.875, 0.5, 0.875, 0.5, 0.9375, 0.5, 1.0, 0.5, 0.9375, 0.5, 1.0, 0.5, 0.5625, 0.5, 0.5, 0.5, 0.5, 0.5, 0.5625, 0.5, 0.625, 0.5, 0.5625, 0.5, 0.5625, 0.5, 0.625, 0.5, 0.6875, 0.5, 0.625, 0.5, 0.625, 0.5, 0.6875, 0.5, 0.75, 0.5, 0.6875, 0.5, 0.6875, 0.5, 0.75, 0.5, 0.7041, 0.4809, 0.7041, 0.01913, 0.7041, 0.01913, 0.7041, 0.4809, 0.25, 0.5, 0.1875, 0.5, 0.1875, 0.5, 0.4375, 0.5, 0.375, 0.5, 0.375, 0.5, 0.4375, 0.5, 0.1875, 0.5, 0.125, 0.5, 0.125, 0.5, 0.1629, 0.5, 0.1875, 0.5, 0.7041, 0.4809, 0.7041, 0.01913, 0.7041, 0.01913, 0.7041, 0.4809, 0.375, 0.5, 0.3125, 0.5, 0.3125, 0.5, 0.375, 0.5, 0.125, 0.5, 0.0625, 0.5, 0.0625, 0.5, 0.125, 0.5, 0.3125, 0.5, 0.25, 0.5, 0.25, 0.5, 0.3125, 0.5, 0.4688, 0.5, 0.4375, 0.5, 0.4375, 0.5, 0.4688, 0.5, 0.125, 0.5, 0.09637, 0.5, 0.0625, 0.5, 0.125, 0.5, 0.25, 0.5, 0.1875, 0.5, 0.1875, 0.5, 0.25, 0.5, 0.4375, 0.5, 0.375, 0.5, 0.375, 0.5, 0.4375, 0.5, 0.1875, 0.5, 0.1629, 0.5, 0.125, 0.5, 0.125, 0.5, 0.1875, 0.5, 0.375, 0.5, 0.3125, 0.5, 0.3125, 0.5, 0.375, 0.5, 0.0625, 0.5, 0.03125, 0.5, 0.03125, 0.5, 0.0625, 0.5, 0.125, 0.5, 0.0625, 0.5, 0.0625, 0.5, 0.09637, 0.5, 0.125, 0.5, 0.3125, 0.5, 0.25, 0.5, 0.25, 0.5, 0.3125, 0.5, 0.4688, 0.5, 0.4375, 0.5, 0.4375, 0.5, 0.4688, 0.5, 0.7041, 0.4809, 0.7041, 0.01913, 0.6582, 0.02827, 0.5803, 0.08029, 0.5283, 0.1582, 0.51, 0.25, 0.5283, 0.3418, 0.5803, 0.4197, 0.6582, 0.4717, 0.3125, 0.5, 0.25, 0.5, 0.25, 0.5, 0.3125, 0.5, 0.4688, 0.5, 0.4375, 0.5, 0.4375, 0.5, 0.4688, 0.5, 0.7041, 0.4809, 0.7041, 0.01913, 0.7041, 0.01913, 0.7041, 0.4809, 0.25, 0.5, 0.1875, 0.5, 0.1875, 0.5, 0.25, 0.5, 0.4375, 0.5, 0.375, 0.5, 0.375, 0.5, 0.4375, 0.5, 0.1875, 0.5, 0.125, 0.5, 0.125, 0.5, 0.1875, 0.5, 0.375, 0.5, 0.3125, 0.5, 0.3125, 0.5, 0.375, 0.5, 0.0625, 0.5, 0.03125, 0.5, 0.03125, 0.5, 0.0625, 0.5, 0.7166, 0.5, 0.6457, 0.5, 0.6457, 0.5, 0.7166, 0.5, 0.5715, 0.5, 0.4964, 0.5, 0.4964, 0.5, 0.5715, 0.5, 0.8079, 0.5, 0.7812, 0.5, 0.75, 0.5, 0.7817, 0.5, 0.7166, 0.5, 0.6457, 0.5, 0.6457, 0.5, 0.7166, 0.5, 0.8079, 0.5, 0.7817, 0.5, 0.7817, 0.5, 0.8079, 0.5, 0.4964, 0.5, 0.4593, 0.5, 0.4593, 0.5, 0.4964, 0.5, 0.7041, 0.2969, 0.9809, 0.3459, 0.9809, 0.3459, 0.7041, 0.2969, 0.6457, 0.5, 0.5715, 0.5, 0.5715, 0.5, 0.6457, 0.5, 0.7041, 0.06908, 0.7041, 0.2969, 0.7041, 0.2969, 0.7041, 0.06908, 0.7817, 0.5, 0.7166, 0.5, 0.7166, 0.5, 0.7817, 0.5, 0.7041, 0.2969, 0.9809, 0.3459, 0.9809, 0.3459, 0.7041, 0.2969, 0.8079, 0.5, 0.7817, 0.5, 0.7817, 0.5, 0.8079, 0.5, 0.7041, 0.06908, 0.7041, 0.2969, 0.7041, 0.2969, 0.7041, 0.06908, 0.6457, 0.5, 0.5715, 0.5, 0.5715, 0.5, 0.6457, 0.5, 0.7817, 0.5, 0.7166, 0.5, 0.7166, 0.5, 0.7817, 0.5, 0.4964, 0.5, 0.4593, 0.5, 0.4593, 0.5, 0.4964, 0.5, 0.7041, 0.2969, 0.9809, 0.3459, 0.9809, 0.3459, 0.7041, 0.2969, 0.5715, 0.5, 0.4964, 0.5, 0.4964, 0.5, 0.5715, 0.5, 0.7041, 0.2969, 0.9809, 0.3459, 0.99, 0.3, 0.9717, 0.2081, 0.9197, 0.1302, 0.8418, 0.07822, 0.75, 0.05995, 0.7041, 0.06908, 0.5715, 0.5, 0.4964, 0.5, 0.4964, 0.5, 0.5715, 0.5, 0.7166, 0.5, 0.6457, 0.5, 0.6457, 0.5, 0.7166, 0.5, 0.8079, 0.5, 0.7817, 0.5, 0.7817, 0.5, 0.8079, 0.5, 0.7041, 0.06908, 0.7041, 0.2969, 0.7041, 0.2969, 0.7041, 0.06908, 0.6457, 0.5, 0.5715, 0.5, 0.5715, 0.5, 0.6457, 0.5, 0.7817, 0.5, 0.7166, 0.5, 0.7166, 0.5, 0.7817, 0.5, 0.4964, 0.5, 0.4593, 0.5, 0.4593, 0.5, 0.4964, 0.5, 0.834, 0.5, 0.8079, 0.5, 0.8079, 0.5, 0.834, 0.5, 0.9809, 0.3459, 0.7041, 0.2969, 0.7041, 0.2969, 0.9809, 0.3459, 0.8866, 0.5, 0.834, 0.5, 0.834, 0.5, 0.8866, 0.5, 1.002, 0.5, 0.9394, 0.5, 0.9394, 0.5, 1.002, 0.5, 0.7041, 0.2969, 0.7041, 0.5247, 0.7041, 0.5247, 0.7041, 0.2969, 0.834, 0.5, 0.8079, 0.5, 0.8079, 0.5, 0.834, 0.5, 0.9394, 0.5, 0.8866, 0.5, 0.8866, 0.5, 0.9394, 0.5, 0.7041, 0.2969, 0.7041, 0.5247, 0.7041, 0.5247, 0.7041, 0.2969, 0.02133, 0.5, -0.009431, 0.5, -0.009431, 0.5, 0.02133, 0.5, 0.9394, 0.5, 0.8866, 0.5, 0.8866, 0.5, 0.9394, 0.5, 0.9809, 0.3459, 0.7041, 0.2969, 0.7041, 0.2969, 0.9809, 0.3459, 0.7041, 0.2969, 0.7041, 0.5247, 0.7041, 0.5247, 0.7041, 0.2969, 0.8866, 0.5, 0.834, 0.5, 0.834, 0.5, 0.8866, 0.5, 1.002, 0.5, 0.9394, 0.5, 0.9394, 0.5, 1.002, 0.5, 0.75, 0.54, 0.8418, 0.5217, 0.9197, 0.4697, 0.9717, 0.3918, 0.9809, 0.3459, 0.7041, 0.2969, 0.7041, 0.5247, 0.8866, 0.5, 0.834, 0.5, 0.834, 0.5, 0.8866, 0.5, 1.002, 0.5, 0.9394, 0.5, 0.9394, 0.5, 1.002, 0.5, 0.834, 0.5, 0.8079, 0.5, 0.8079, 0.5, 0.834, 0.5, 0.02133, 0.5, -0.009431, 0.5, -0.009431, 0.5, 0.02133, 0.5, 0.9394, 0.5, 0.8866, 0.5, 0.8866, 0.5, 0.9394, 0.5, 0.9809, 0.3459, 0.7041, 0.2969, 0.7041, 0.2969, 0.9809, 0.3459, 0.4688, 0.5, 0.4375, 0.5, 0.4375, 0.5, 0.4688, 0.5, 0.3125, 0.5, 0.25, 0.5, 0.25, 0.5, 0.3125, 0.5, 0.125, 0.5, 0.0625, 0.5, 0.0625, 0.5, 0.125, 0.5, 0.375, 0.5, 0.3125, 0.5, 0.3125, 0.5, 0.375, 0.5, 0.7041, 0.4809, 0.7041, 0.2716, 0.7041, 0.4809, 0.1875, 0.5, 0.125, 0.5, 0.125, 0.5, 0.1875, 0.5, 0.4375, 0.5, 0.375, 0.5, 0.375, 0.5, 0.4375, 0.5, 0.25, 0.5, 0.1875, 0.5, 0.1875, 0.5, 0.1875, 0.5, 0.25, 0.5, 0.0625, 0.5, 0.03125, 0.5, 0.03125, 0.5, 0.0625, 0.5, 0.3544, 0.91, 0.341, 0.9314, 0.3125, 0.9314, 0.3125, 0.9169, 0.3384, 0.91, 0.25, 0.8456, 0.3125, 0.8621, 0.3125, 0.8723, 0.25, 0.8578, 0.223, 0.8456, 0.2205, 0.8867, 0.1875, 0.8867, 0.1875, 0.8456, 0.347, 0.8867, 0.3544, 0.91, 0.3384, 0.91, 0.3319, 0.8867, 0.25, 0.9167, 0.3125, 0.9314, 0.25, 0.9314, 0.2205, 0.8867, 0.2328, 0.91, 0.1875, 0.91, 0.1875, 0.8867, 0.25, 0.9167, 0.25, 0.9314, 0.1875, 0.9314, 0.1875, 0.91, 0.3125, 0.8621, 0.347, 0.8867, 0.3319, 0.8867, 0.3125, 0.8723, 0.7041, 0.4809, 0.7041, 0.2716, 0.7041, 0.01913, 0.7041, 0.01913, 0.7041, 0.4809, 0.7041, 0.2969, 0.7041, 0.2716, 0.7041, 0.4809, 0.7041, 0.5247, 0.0625, 0.5, 0.03125, 0.5, 0.03125, 0.5, 0.0625, 0.5, 0.1875, 0.5, 0.125, 0.5, 0.125, 0.5, 0.1875, 0.5, 0.125, 0.5, 0.0625, 0.5, 0.0625, 0.5, 0.125, 0.5, 0.3125, 0.5, 0.25, 0.5, 0.25, 0.5, 0.4375, 0.5, 0.375, 0.5, 0.375, 0.5, 0.375, 0.5, 0.3125, 0.5, 0.3125, 0.5, 0.125, 0.5, 0.1875, 0.5, 0.1875, 0.5, 0.1875, 0.5, 0.25, 0.5, 0.25, 0.5, 0.0625, 0.5, 0.125, 0.5, 0.0625, 0.5, 0.4786, 0.5, 0.4375, 0.6051, 0.4375, 0.5, 0.3125, 1.0, 0.375, 0.7425, 0.375, 1.0, 0.625, 0.5, 0.5625, 0.5, 0.5625, 0.5, 0.25, 1.0, 0.3125, 1.0, 0.3125, 1.0, 0.375, 0.7425, 0.4375, 0.6051, 0.4375, 0.7425, 0.5625, 0.5, 0.5, 0.5, 0.5, 0.5, 0.5625, 0.5, 0.5, 0.5, 0.4786, 0.5, 0.4375, 0.5, 0.4375, 0.5, 0.5, 0.5, 0.6875, 0.5, 0.625, 0.5, 0.625, 0.5, 0.6875, 0.5, 0.75, 0.5, 0.6875, 0.5, 0.6875, 0.5, 0.75, 0.5, 0.75, 0.5, 1.0, 0.5, 0.9375, 0.5, 0.9375, 0.5, 1.0, 0.5, 0.0625, 0.6036, 0.125, 0.7425, 0.0625, 0.7425, 0.0, 0.5, 0.02245, 0.5, 0.0, 0.5, 0.9375, 0.5, 0.875, 0.5, 0.9375, 0.5, 0.8125, 0.5, 0.75, 0.5, 0.75, 0.5, 0.8125, 0.5, 0.02245, 0.5, 0.0625, 0.6036, 0.0625, 0.7425, 0.0, 0.7425, 0.0, 0.5, 0.8125, 0.5, 0.8125, 0.5, 0.875, 0.5, 0.875, 0.5, 0.25, 1.0, 0.1875, 1.0, 0.25, 1.0, 0.125, 0.7425, 0.1875, 1.0, 0.125, 1.0, 0.5, 0.5, 0.4375, 0.5, 0.4375, 0.5, 0.4688, 0.5, 0.9375, 0.5, 1.0, 0.5, 0.9375, 0.5, 0.875, 0.5, 0.9375, 0.5, 0.9375, 0.5, 0.4375, 0.91, 0.4577, 0.9314, 0.4375, 0.9314, 0.4239, 0.8867, 0.4375, 0.91, 0.375, 0.91, 0.375, 0.8867, 0.3125, 0.7702, 0.375, 0.7979, 0.375, 0.813, 0.3125, 0.813, 0.4439, 0.9786, 0.4375, 0.9807, 0.4375, 0.9786, 0.3125, 0.9978, 0.375, 0.9926, 0.375, 1.0, 0.3125, 1.0, 0.4577, 0.9314, 0.4674, 0.9554, 0.4375, 0.9554, 0.4375, 0.9314, 0.4674, 0.9554, 0.4439, 0.9786, 0.4375, 0.9786, 0.4375, 0.9554, 0.375, 0.7979, 0.3939, 0.813, 0.375, 0.813, 0.3939, 0.813, 0.4117, 0.8456, 0.375, 0.8456, 0.375, 0.813, 0.25, 0.9993, 0.3125, 0.9978, 0.3125, 1.0, 0.25, 1.0, 0.375, 0.9926, 0.4375, 0.9807, 0.4375, 1.0, 0.375, 1.0, 0.4117, 0.8456, 0.4239, 0.8867, 0.375, 0.8867, 0.375, 0.8456, 0.125, 0.7979, 0.1875, 0.7702, 0.1875, 0.813, 0.125, 0.813, 0.1061, 0.813, 0.08828, 0.8456, 0.0625, 0.8456, 0.0625, 0.813, 0.1061, 0.813, 0.125, 0.7979, 0.125, 0.813, 0.07606, 0.8867, 0.0625, 0.91, 0.0625, 0.8867, 0.08828, 0.8456, 0.07606, 0.8867, 0.0625, 0.8867, 0.0625, 0.8456, 0.0625, 0.9806, 0.125, 0.9926, 0.125, 1.0, 0.0625, 1.0, 0.1875, 0.9978, 0.25, 0.9993, 0.25, 1.0, 0.1875, 1.0, 0.04296, 0.9314, 0.0625, 0.91, 0.0625, 0.9314, 0.04296, 0.9314, 0.03384, 0.9554, 0.0, 0.9554, 0.0, 0.9314, 0.125, 0.9926, 0.1875, 0.9978, 0.1875, 1.0, 0.125, 1.0, 0.03384, 0.9554, 0.05628, 0.9786, 0.0, 0.9786, 0.0, 0.9554, 0.05628, 0.9786, 0.0625, 0.9806, 0.0625, 1.0, 0.0, 1.0, 0.0, 0.9786, 0.6118, 0.8456, 0.5827, 0.8867, 0.5625, 0.8867, 0.5625, 0.8456, 0.5827, 0.8867, 0.5666, 0.91, 0.5625, 0.91, 0.5625, 0.8867, 0.5547, 0.9554, 0.5625, 0.9314, 0.5625, 0.9554, 0.6118, 0.8456, 0.625, 0.8328, 0.625, 0.8456, 0.6596, 0.813, 0.6875, 0.7968, 0.6875, 0.813, 0.5401, 0.9786, 0.5, 1.0, 0.5, 0.9786, 0.6596, 0.813, 0.625, 0.8328, 0.625, 0.813, 0.5547, 0.9554, 0.5401, 0.9786, 0.5, 0.9786, 0.5, 0.9554, 0.5666, 0.91, 0.5625, 0.9314, 0.5625, 0.91, 0.8878, 0.8456, 0.9164, 0.8867, 0.875, 0.8867, 0.875, 0.8456, 0.875, 0.833, 0.8878, 0.8456, 0.875, 0.8456, 0.8387, 0.813, 0.875, 0.833, 0.875, 0.8456, 0.8125, 0.8456, 0.8125, 0.813, 0.9164, 0.8867, 0.9329, 0.91, 0.875, 0.91, 0.875, 0.8867, 0.9329, 0.91, 0.9375, 0.9314, 0.875, 0.9314, 0.875, 0.91, 0.9599, 0.9786, 1.0, 1.0, 0.9375, 1.0, 0.9375, 0.9786, 0.9375, 0.9314, 0.9454, 0.9554, 0.9375, 0.9554, 0.8125, 0.7984, 0.8387, 0.813, 0.8125, 0.813, 0.9454, 0.9554, 0.9599, 0.9786, 0.9375, 0.9786, 0.9375, 0.9554, 0.6875, 0.7968, 0.75, 0.7949, 0.75, 0.813, 0.6875, 0.813, 0.75, 0.7949, 0.8125, 0.7984, 0.8125, 0.813, 0.75, 0.813, 0.25, 0.01, 0.25, 0.49, 0.1582, 0.4717, 0.08029, 0.4197, 0.02827, 0.3418, 0.01, 0.25, 0.02827, 0.1582, 0.08029, 0.08029, 0.1582, 0.02827, 0.1875, 0.5, 0.1875, 0.5, 0.25, 0.5, 0.25, 0.5, 0.125, 0.5, 0.09637, 0.5, 0.125, 0.5, 0.125, 0.5, 0.1629, 0.5, 0.125, 0.5, 0.0625, 0.5, 0.09637, 0.5, 0.0625, 0.5, 0.1875, 0.5, 0.1629, 0.5, 0.1875, 0.5, 0.3125, 0.5, 0.25, 0.5, 0.25, 0.5, 0.3125, 0.5, 0.5625, 0.7172, 0.625, 0.7369, 0.625, 0.7702, 0.5625, 0.7702, 0.5, 0.6779, 0.5625, 0.7172, 0.5, 0.7172, 0.3423, 0.5, 0.375, 0.5501, 0.3125, 0.5501, 0.3125, 0.5, 0.625, 0.7369, 0.6875, 0.7495, 0.6875, 0.7702, 0.625, 0.7702, 0.4375, 0.6333, 0.5, 0.6779, 0.4375, 0.6779, 0.3125, 0.5, 0.3423, 0.5, 0.3125, 0.5, 0.375, 0.5501, 0.408, 0.6113, 0.375, 0.6113, 0.408, 0.6113, 0.4375, 0.6333, 0.4375, 0.6779, 0.375, 0.6779, 0.375, 0.6113, 0.625, 1.0, 0.6015, 1.0, 0.625, 1.0, 0.625, 1.0, 0.6875, 0.9363, 0.6875, 1.0, 0.6015, 1.0, 0.5625, 1.0, 0.5625, 1.0, 0.59, 1.0, 0.625, 1.0, 0.625, 1.0, 0.625, 1.0, 0.6875, 1.0, 0.6875, 1.0, 0.625, 1.0, 0.6875, 0.9363, 0.75, 0.9146, 0.75, 1.0, 0.6875, 1.0, 0.5625, 1.0, 0.59, 1.0, 0.625, 1.0, 0.625, 1.0, 0.91, 1.0, 0.875, 1.0, 0.9375, 1.0, 0.9375, 1.0, 0.75, 0.9146, 0.8125, 0.9365, 0.8125, 1.0, 0.75, 1.0, 0.8125, 1.0, 0.875, 1.0, 0.875, 1.0, 0.8125, 1.0, 0.9375, 1.0, 0.91, 1.0, 0.9375, 1.0, 0.8125, 0.9365, 0.875, 1.0, 0.8125, 1.0, 0.875, 1.0, 0.9, 1.0, 0.9375, 1.0, 0.9375, 1.0, 0.875, 1.0, 0.9, 1.0, 0.9375, 1.0, 0.9375, 1.0, 0.1577, 0.5, 0.125, 0.5501, 0.125, 0.5, 0.8125, 0.75, 0.875, 0.7365, 0.875, 0.7702, 0.8125, 0.7702, 0.09523, 0.6113, 0.125, 0.5501, 0.125, 0.6113, 0.0, 0.6779, 0.0625, 0.6347, 0.0625, 0.6779, 0.875, 0.7365, 0.9375, 0.7172, 0.9375, 0.7702, 0.875, 0.7702, 0.1875, 0.5, 0.1577, 0.5, 0.125, 0.5, 0.125, 0.5, 0.1875, 0.5, 0.25, 0.5, 0.1875, 0.5, 0.1875, 0.5, 0.25, 0.5, 0.9375, 0.7172, 0.9375, 0.6779, 1.0, 0.6779, 0.09523, 0.6113, 0.0625, 0.6347, 0.0625, 0.6113, 0.75, 0.7478, 0.8125, 0.75, 0.8125, 0.7702, 0.75, 0.7702, 0.6875, 0.7495, 0.75, 0.7478, 0.75, 0.7702, 0.6875, 0.7702, 0.6875, 1.0, 0.75, 1.0, 0.75, 1.0, 0.6875, 1.0, 0.75, 1.0, 0.8125, 1.0, 0.8125, 1.0, 0.75, 1.0])
me_bracodir.materials.append(mat_metal_base)
me_bracodir.materials.append(mat_azul_petroleo)
me_bracodir.materials.append(mat_metal_cor)
me_bracodir.update()

# ---- objects
ob_bracodir_3 = bpy.data.objects.new('BracoDir_3', me_bracodir)

# ---- transforms, parenting, visibility, modifiers, constraints
ob_bracodir_3.location = (0.0, 0.0, 0.0)
ob_bracodir_3.scale = (-0.09654, 0.09654, 0.09654)
_m = ob_bracodir_3.modifiers.new('Auto Smooth', 'NODES')
_m.node_group = ng_auto_smooth
_gi = [s.identifier for s in ng_auto_smooth.interface.items_tree if s.item_type == 'SOCKET' and s.in_out == 'INPUT']
_m[_gi[1]] = 0.5236  # Angle

# ---- collection membership
col_collection.objects.link(ob_bracodir_3)

# ---- scene / render settings (as saved in the file)
scene.frame_start = 1; scene.frame_end = 250; scene.frame_set(4)
scene.render.engine = 'BLENDER_EEVEE_NEXT'
scene.render.resolution_x = 1080
scene.render.resolution_y = 1500
scene.cycles.sampling_pattern = 'TABULATED_SOBOL'
scene.view_settings.view_transform = 'Filmic'
bpy.context.view_layer.update()

# ---- added for rendering (the .blend has no active camera and no usable light): camera, sun
cam_auto = bpy.data.cameras.new('AutoCamera')
cam_auto.lens = 50.0
cam_auto.sensor_width = 36.0
cam_auto.clip_end = 1000.0
ob_auto_camera = bpy.data.objects.new('AutoCamera', cam_auto)
scene.collection.objects.link(ob_auto_camera)
ob_auto_camera.location = (1.74018, -2.0502, 1.3311)
ob_auto_camera.rotation_euler = (1.09748, -7.21219e-08, 0.694738)
scene.camera = ob_auto_camera
light_auto_sun = bpy.data.lights.new('AutoSun', 'SUN')
light_auto_sun.energy = 3.0
light_auto_sun.angle = 0.0523599
ob_auto_sun = bpy.data.objects.new('AutoSun', light_auto_sun)
scene.collection.objects.link(ob_auto_sun)
ob_auto_sun.rotation_euler = (0.872665, 0.174533, 0.523599)
bpy.context.view_layer.update()
